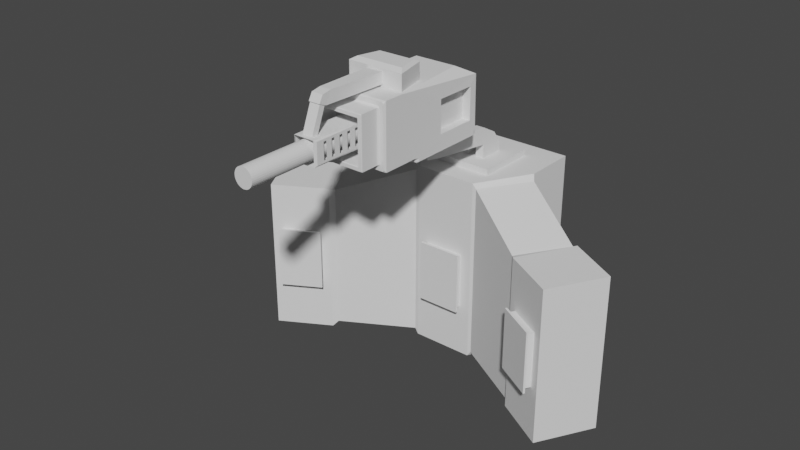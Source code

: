 # Source: miner.blend  (saved by Blender 2.92.15; exported with 4.5.12 LTS)
import bpy
from mathutils import Matrix  # noqa: F401  (used for matrix-valued properties, if any)

bpy.ops.wm.read_factory_settings(use_empty=True)
scene = bpy.context.scene
scene.name = 'Scene'

# ---- collections
col_collection = bpy.data.collections.new('Collection'); scene.collection.children.link(col_collection)

# ---- world
world_world = bpy.data.worlds.new('World'); scene.world = world_world
world_world.use_nodes = True; world_world.node_tree.nodes.clear()
_N = world_world.node_tree.nodes; _L = world_world.node_tree.links
n0 = _N.new('ShaderNodeOutputWorld'); n0.name = 'World Output'; n0.location = (300, 300)
n1 = _N.new('ShaderNodeBackground'); n1.name = 'Background'; n1.location = (10, 300)
n1.inputs[0].default_value = (0.05088, 0.05088, 0.05088, 1.0)
_L.new(n1.outputs[0], n0.inputs[0])
n0.is_active_output = True
world_world.color = (0.05088, 0.05088, 0.05088)
world_world.use_sun_shadow = False
world_world.sun_shadow_jitter_overblur = 0.0

# ---- meshes
me_cube_001 = bpy.data.meshes.new('Cube.001')
me_cube_001.from_pydata([(1.0, 1.033, 0.05171), (1.0, -0.3054, 0.05171), (-0.679, 0.693, 1.692), (0.679, 0.693, 1.692), (1.0, 1.033, 1.075), (-0.2553, -1.865, 1.765), (-0.6443, -0.8054, 1.692), (0.6443, -0.8054, 1.692), (1.0, -0.306, 1.085), (0.5513, 0.9377, -0.4931), (-0.5513, 0.9377, -0.4931), (0.5513, -0.9377, -0.4931), (-0.5513, -0.9377, -0.4931), (0.2553, -1.865, 1.765), (0.7268, -0.3054, 0.05171), (0.7268, 1.033, 0.05171), (0.7268, -0.306, 1.085), (0.7268, 1.033, 1.075), (-1.0, -1.977, 1.692), (-0.679, -0.693, 1.692), (0.679, -0.693, 1.692), (1.0, -1.977, 1.692), (-0.2553, -1.865, 2.125), (-0.7654, -1.687, 2.287), (-0.5894, -0.9831, 2.287), (-0.6443, -0.8054, 2.198), (0.6443, -0.8054, 2.198), (0.5894, -0.9831, 2.287), (0.7654, -1.687, 2.287), (0.2553, -1.865, 2.125), (-0.8327, -2.665, -0.0946), (-0.7868, -2.665, -0.1404), (-0.8002, -2.73, -0.108), (-0.8002, -2.73, 1.492), (-0.7868, -2.665, 1.525), (-0.8327, -2.665, 1.479), (0.8002, -2.73, -0.108), (0.7868, -2.665, -0.1404), (0.8327, -2.665, -0.0946), (0.8327, -2.665, 1.479), (0.7868, -2.665, 1.525), (0.8002, -2.73, 1.492), (-0.9676, -2.665, -0.2295), (-1.0, -2.6, -0.3078), (-0.9217, -2.665, -0.2754), (-0.9676, -2.665, 1.614), (-0.9217, -2.665, 1.66), (-1.0, -2.6, 1.692), (0.9676, -2.665, 1.614), (1.0, -2.6, 1.692), (0.9217, -2.665, 1.66), (0.9676, -2.665, -0.2295), (0.9217, -2.665, -0.2754), (1.0, -2.6, -0.3078), (-0.6845, -3.341, 0.02616), (-0.6661, -3.341, 0.007758), (-0.6714, -3.315, 0.02077), (-0.6714, -3.315, 1.364), (-0.6661, -3.341, 1.377), (-0.6845, -3.341, 1.358), (0.6845, -3.341, 1.358), (0.6661, -3.341, 1.377), (0.6714, -3.315, 1.364), (0.6714, -3.315, 0.02077), (0.6661, -3.341, 0.007758), (0.6845, -3.341, 0.02616), (-0.8002, -3.315, -0.108), (-0.7688, -3.341, -0.09501), (-0.7872, -3.341, -0.07662), (-0.7872, -3.341, 1.461), (-0.7688, -3.341, 1.479), (-0.8002, -3.315, 1.492), (0.8002, -3.315, 1.492), (0.7688, -3.341, 1.479), (0.7872, -3.341, 1.461), (0.7872, -3.341, -0.07662), (0.7688, -3.341, -0.09501), (0.8002, -3.315, -0.108), (-0.9091, -1.865, 1.692), (0.9091, -1.865, 1.692), (-0.9091, -1.865, 2.198), (0.9091, -1.865, 2.198), (-0.1842, -4.052, 2.085), (0.1842, -4.052, 2.085), (0.5513, 0.9377, 0.4931), (-0.5513, 0.9377, 0.4931), (0.5513, -0.9377, 0.4931), (-0.5513, -0.9377, 0.4931), (-0.9553, 1.335, -0.3525), (-1.0, 1.246, -0.3525), (-1.0, 1.246, -0.2631), (-0.9553, 1.335, -0.2631), (-1.0, -1.246, -0.3525), (-0.9553, -1.335, -0.3525), (-1.0, -1.424, -0.3078), (-0.9553, 1.335, 1.326), (-0.9888, 1.253, 1.383), (1.0, -1.424, -0.3078), (0.9553, -1.335, -0.3525), (1.0, -1.246, -0.3525), (0.9553, 1.335, -0.3525), (0.9553, 1.335, -0.2631), (1.0, 1.29, -0.2538), (1.0, 1.246, -0.3525), (0.9553, 1.335, 1.326), (0.9882, 1.274, 1.382), (0.9553, 1.335, -0.4484), (1.0, 1.246, -0.4484), (0.946, 1.287, -0.4931), (-0.946, 1.287, -0.4931), (-1.0, 1.246, -0.4484), (-0.9553, 1.335, -0.4484), (1.0, -1.246, -0.4484), (0.9553, -1.335, -0.4484), (0.946, -1.287, -0.4931), (-0.946, -1.287, -0.4931), (-0.9553, -1.335, -0.4484), (-1.0, -1.246, -0.4484), (-0.6714, -2.667, 0.02077), (-0.6714, -2.667, 1.364), (0.6714, -2.667, 1.364), (0.6714, -2.667, 0.02077), (0.1842, -3.759, 2.14), (-0.1842, -3.759, 2.14), (-0.1649, -4.146, 1.853), (0.1649, -4.146, 1.853), (0.1649, -3.972, 1.783), (-0.1649, -3.972, 1.783), (-0.1842, -4.176, 1.865), (0.1842, -4.176, 1.865), (0.1842, -3.942, 1.771), (-0.1842, -3.942, 1.771), (-0.1649, -4.472, 1.037), (0.1649, -4.472, 1.037), (0.1649, -4.298, 0.9674), (-0.1649, -4.298, 0.9674), (-0.3695, -2.899, 0.4383), (-0.3695, -2.667, 0.3227), (-0.3695, -2.899, 0.9461), (-0.3695, -2.667, 1.062), (0.3695, -2.899, 0.9461), (0.3695, -2.667, 1.062), (0.3695, -2.899, 0.4383), (0.3695, -2.667, 0.3227), (-0.3695, -4.363, 0.4383), (-0.3283, -4.594, 0.3227), (-0.3695, -4.363, 0.9461), (-0.3283, -4.594, 1.062), (0.3695, -4.363, 0.9461), (0.3283, -4.594, 1.062), (0.3695, -4.363, 0.4383), (0.3283, -4.594, 0.3227), (-0.3695, -2.75, 0.364), (-0.3695, -2.75, 1.02), (0.3695, -2.75, 1.02), (0.3695, -2.75, 0.364), (-0.3695, -4.512, 1.02), (-0.3695, -4.512, 0.364), (0.3695, -4.512, 0.364), (0.3695, -4.512, 1.02), (0.3695, -2.867, 0.364), (0.3695, -2.985, 0.364), (0.3695, -3.102, 0.364), (0.3695, -3.22, 0.364), (0.3695, -3.337, 0.364), (0.3695, -3.455, 0.364), (0.3695, -3.572, 0.364), (0.3695, -3.69, 0.364), (0.3695, -3.807, 0.364), (0.3695, -3.925, 0.364), (0.3695, -4.042, 0.364), (0.3695, -4.16, 0.364), (0.3695, -4.277, 0.364), (0.3695, -4.394, 0.364), (0.331, -4.466, 0.3227), (0.3338, -4.337, 0.3227), (0.3365, -4.209, 0.3227), (0.3392, -4.08, 0.3227), (0.342, -3.952, 0.3227), (0.3447, -3.824, 0.3227), (0.3475, -3.695, 0.3227), (0.3502, -3.567, 0.3227), (0.353, -3.438, 0.3227), (0.3557, -3.31, 0.3227), (0.3585, -3.181, 0.3227), (0.3612, -3.053, 0.3227), (0.364, -2.924, 0.3227), (0.3667, -2.796, 0.3227), (-0.3695, -4.394, 0.364), (-0.3695, -4.277, 0.364), (-0.3695, -4.16, 0.364), (-0.3695, -4.042, 0.364), (-0.3695, -3.925, 0.364), (-0.3695, -3.807, 0.364), (-0.3695, -3.69, 0.364), (-0.3695, -3.572, 0.364), (-0.3695, -3.455, 0.364), (-0.3695, -3.337, 0.364), (-0.3695, -3.22, 0.364), (-0.3695, -3.102, 0.364), (-0.3695, -2.985, 0.364), (-0.3695, -2.867, 0.364), (-0.3667, -2.796, 0.3227), (-0.364, -2.924, 0.3227), (-0.3612, -3.053, 0.3227), (-0.3585, -3.181, 0.3227), (-0.3557, -3.31, 0.3227), (-0.353, -3.438, 0.3227), (-0.3502, -3.567, 0.3227), (-0.3475, -3.695, 0.3227), (-0.3447, -3.824, 0.3227), (-0.342, -3.952, 0.3227), (-0.3392, -4.08, 0.3227), (-0.3365, -4.209, 0.3227), (-0.3338, -4.337, 0.3227), (-0.331, -4.466, 0.3227), (-0.331, -4.466, 1.062), (-0.3338, -4.337, 1.062), (-0.3365, -4.209, 1.062), (-0.3392, -4.08, 1.062), (-0.342, -3.952, 1.062), (-0.3447, -3.824, 1.062), (-0.3475, -3.695, 1.062), (-0.3502, -3.567, 1.062), (-0.353, -3.438, 1.062), (-0.3557, -3.31, 1.062), (-0.3585, -3.181, 1.062), (-0.3612, -3.053, 1.062), (-0.364, -2.924, 1.062), (-0.3667, -2.796, 1.062), (-0.3695, -2.867, 1.02), (-0.3695, -2.985, 1.02), (-0.3695, -3.102, 1.02), (-0.3695, -3.22, 1.02), (-0.3695, -3.337, 1.02), (-0.3695, -3.455, 1.02), (-0.3695, -3.572, 1.02), (-0.3695, -3.69, 1.02), (-0.3695, -3.807, 1.02), (-0.3695, -3.925, 1.02), (-0.3695, -4.042, 1.02), (-0.3695, -4.16, 1.02), (-0.3695, -4.277, 1.02), (-0.3695, -4.394, 1.02), (0.3695, -4.394, 1.02), (0.3695, -4.277, 1.02), (0.3695, -4.16, 1.02), (0.3695, -4.042, 1.02), (0.3695, -3.925, 1.02), (0.3695, -3.807, 1.02), (0.3695, -3.69, 1.02), (0.3695, -3.572, 1.02), (0.3695, -3.455, 1.02), (0.3695, -3.337, 1.02), (0.3695, -3.22, 1.02), (0.3695, -3.102, 1.02), (0.3695, -2.985, 1.02), (0.3695, -2.867, 1.02), (0.3667, -2.796, 1.062), (0.364, -2.924, 1.062), (0.3612, -3.053, 1.062), (0.3585, -3.181, 1.062), (0.3557, -3.31, 1.062), (0.353, -3.438, 1.062), (0.3502, -3.567, 1.062), (0.3475, -3.695, 1.062), (0.3447, -3.824, 1.062), (0.342, -3.952, 1.062), (0.3392, -4.08, 1.062), (0.3365, -4.209, 1.062), (0.3338, -4.337, 1.062), (0.331, -4.466, 1.062), (0.3695, -2.996, 0.4383), (0.3695, -3.094, 0.4383), (0.3695, -3.191, 0.4383), (0.3695, -3.289, 0.4383), (0.3695, -3.387, 0.4383), (0.3695, -3.484, 0.4383), (0.3695, -3.582, 0.4383), (0.3695, -3.68, 0.4383), (0.3695, -3.777, 0.4383), (0.3695, -3.875, 0.4383), (0.3695, -3.973, 0.4383), (0.3695, -4.07, 0.4383), (0.3695, -4.168, 0.4383), (0.3695, -4.266, 0.4383), (-0.3695, -4.266, 0.4383), (-0.3695, -4.168, 0.4383), (-0.3695, -4.07, 0.4383), (-0.3695, -3.973, 0.4383), (-0.3695, -3.875, 0.4383), (-0.3695, -3.777, 0.4383), (-0.3695, -3.68, 0.4383), (-0.3695, -3.582, 0.4383), (-0.3695, -3.484, 0.4383), (-0.3695, -3.387, 0.4383), (-0.3695, -3.289, 0.4383), (-0.3695, -3.191, 0.4383), (-0.3695, -3.094, 0.4383), (-0.3695, -2.996, 0.4383), (-0.3695, -2.996, 0.9461), (-0.3695, -3.094, 0.9461), (-0.3695, -3.191, 0.9461), (-0.3695, -3.289, 0.9461), (-0.3695, -3.387, 0.9461), (-0.3695, -3.484, 0.9461), (-0.3695, -3.582, 0.9461), (-0.3695, -3.68, 0.9461), (-0.3695, -3.777, 0.9461), (-0.3695, -3.875, 0.9461), (-0.3695, -3.973, 0.9461), (-0.3695, -4.07, 0.9461), (-0.3695, -4.168, 0.9461), (-0.3695, -4.266, 0.9461), (0.3695, -4.266, 0.9461), (0.3695, -4.168, 0.9461), (0.3695, -4.07, 0.9461), (0.3695, -3.973, 0.9461), (0.3695, -3.875, 0.9461), (0.3695, -3.777, 0.9461), (0.3695, -3.68, 0.9461), (0.3695, -3.582, 0.9461), (0.3695, -3.484, 0.9461), (0.3695, -3.387, 0.9461), (0.3695, -3.289, 0.9461), (0.3695, -3.191, 0.9461), (0.3695, -3.094, 0.9461), (0.3695, -2.996, 0.9461)], [], [(92, 89, 110, 117), (0, 4, 17, 15), (21, 18, 47, 49), (91, 95, 104, 101), (94, 18, 96, 90), (2, 3, 105, 96), (103, 99, 112, 107), (0, 1, 97, 102), (19, 2, 96, 18), (8, 4, 105, 21), (7, 6, 25, 26), (3, 2, 19, 20), (41, 33, 71, 72), (94, 97, 53, 43), (34, 40, 50, 46), (36, 41, 72, 77), (64, 55, 67, 76), (39, 38, 51, 48), (37, 31, 44, 52), (30, 35, 45, 42), (56, 63, 121, 118), (33, 32, 66, 71), (62, 57, 119, 120), (63, 62, 120, 121), (143, 137, 118, 121), (54, 59, 69, 68), (58, 61, 73, 70), (60, 65, 75, 74), (12, 10, 85, 87), (43, 47, 18, 94), (98, 93, 116, 113), (1, 8, 21, 97), (97, 21, 49, 53), (9, 10, 109, 108), (3, 20, 21, 105), (4, 0, 102, 105), (15, 17, 16, 14), (1, 0, 15, 14), (8, 1, 14, 16), (4, 8, 16, 17), (78, 6, 19, 18), (7, 79, 21, 20), (79, 78, 18, 21), (6, 7, 20, 19), (23, 28, 27, 24), (79, 7, 26, 81), (23, 24, 25, 80), (27, 28, 81, 26), (80, 81, 28, 23), (26, 25, 24, 27), (6, 78, 80, 25), (30, 31, 32), (33, 34, 35), (36, 37, 38), (39, 40, 41), (42, 43, 44), (45, 46, 47), (48, 49, 50), (51, 52, 53), (42, 45, 47, 43), (48, 51, 53, 49), (43, 53, 52, 44), (49, 47, 46, 50), (32, 33, 35, 30), (41, 36, 38, 39), (31, 37, 36, 32), (40, 34, 33, 41), (44, 31, 30, 42), (34, 46, 45, 35), (50, 40, 39, 48), (37, 52, 51, 38), (32, 36, 77, 66), (54, 55, 56), (57, 58, 59), (60, 61, 62), (63, 64, 65), (66, 67, 68), (69, 70, 71), (72, 73, 74), (75, 76, 77), (68, 69, 71, 66), (74, 75, 77, 72), (66, 77, 76, 67), (72, 71, 70, 73), (56, 57, 59, 54), (62, 63, 65, 60), (55, 64, 63, 56), (61, 58, 57, 62), (67, 55, 54, 68), (58, 70, 69, 59), (73, 61, 60, 74), (64, 76, 75, 65), (57, 56, 118, 119), (13, 5, 78, 79), (22, 29, 81, 80), (5, 22, 80, 78), (29, 13, 79, 81), (128, 129, 83, 82), (130, 122, 83, 129), (122, 123, 82, 83), (123, 131, 128, 82), (11, 9, 108, 114), (10, 12, 115, 109), (12, 11, 114, 115), (85, 84, 86, 87), (10, 9, 84, 85), (11, 12, 87, 86), (9, 11, 86, 84), (88, 89, 90, 91), (92, 93, 94), (97, 98, 99), (100, 101, 102, 103), (106, 107, 108), (109, 110, 111), (112, 113, 114), (115, 116, 117), (100, 88, 91, 101), (99, 103, 102, 97), (89, 92, 94, 90), (97, 94, 93, 98), (104, 95, 96, 105), (95, 91, 90, 96), (105, 102, 101, 104), (108, 109, 111, 106), (114, 108, 107, 112), (109, 115, 117, 110), (113, 116, 115, 114), (103, 107, 106, 100), (110, 89, 88, 111), (92, 117, 116, 93), (112, 99, 98, 113), (88, 100, 106, 111), (215, 174, 151, 145), (271, 216, 147, 149), (285, 314, 148, 150), (137, 139, 119, 118), (139, 141, 120, 119), (141, 143, 121, 120), (22, 5, 131, 123), (29, 22, 123, 122), (13, 29, 122, 130), (5, 13, 130, 131), (125, 124, 132, 133), (124, 125, 129, 128), (125, 126, 130, 129), (127, 124, 128, 131), (126, 127, 131, 130), (132, 135, 134, 133), (127, 126, 134, 135), (126, 125, 133, 134), (124, 127, 135, 132), (152, 153, 139, 137), (154, 155, 143, 141), (145, 147, 156, 157), (149, 151, 158, 159), (173, 158, 151, 174), (201, 152, 137, 202), (229, 139, 153, 230), (257, 154, 141, 258), (313, 286, 144, 146), (136, 138, 153, 152), (140, 142, 155, 154), (146, 144, 157, 156), (150, 148, 159, 158), (285, 150, 158, 173), (299, 136, 152, 201), (313, 146, 156, 243), (327, 140, 154, 257), (148, 314, 244, 159), (314, 315, 245, 244), (315, 316, 246, 245), (316, 317, 247, 246), (317, 318, 248, 247), (318, 319, 249, 248), (319, 320, 250, 249), (320, 321, 251, 250), (321, 322, 252, 251), (322, 323, 253, 252), (323, 324, 254, 253), (324, 325, 255, 254), (325, 326, 256, 255), (326, 327, 257, 256), (138, 300, 230, 153), (300, 301, 231, 230), (301, 302, 232, 231), (302, 303, 233, 232), (303, 304, 234, 233), (304, 305, 235, 234), (305, 306, 236, 235), (306, 307, 237, 236), (307, 308, 238, 237), (308, 309, 239, 238), (309, 310, 240, 239), (310, 311, 241, 240), (311, 312, 242, 241), (312, 313, 243, 242), (144, 286, 188, 157), (286, 287, 189, 188), (287, 288, 190, 189), (288, 289, 191, 190), (289, 290, 192, 191), (290, 291, 193, 192), (291, 292, 194, 193), (292, 293, 195, 194), (293, 294, 196, 195), (294, 295, 197, 196), (295, 296, 198, 197), (296, 297, 199, 198), (297, 298, 200, 199), (298, 299, 201, 200), (142, 272, 160, 155), (272, 273, 161, 160), (273, 274, 162, 161), (274, 275, 163, 162), (275, 276, 164, 163), (276, 277, 165, 164), (277, 278, 166, 165), (278, 279, 167, 166), (279, 280, 168, 167), (280, 281, 169, 168), (281, 282, 170, 169), (282, 283, 171, 170), (283, 284, 172, 171), (284, 285, 173, 172), (138, 136, 299, 300), (301, 298, 297, 302), (302, 297, 296, 303), (304, 295, 294, 305), (305, 294, 293, 306), (307, 292, 291, 308), (308, 291, 290, 309), (310, 289, 288, 311), (311, 288, 287, 312), (159, 244, 271, 149), (244, 245, 270, 271), (245, 246, 269, 270), (246, 247, 268, 269), (247, 248, 267, 268), (248, 249, 266, 267), (249, 250, 265, 266), (250, 251, 264, 265), (251, 252, 263, 264), (252, 253, 262, 263), (253, 254, 261, 262), (254, 255, 260, 261), (255, 256, 259, 260), (256, 257, 258, 259), (147, 216, 243, 156), (216, 217, 242, 243), (217, 218, 241, 242), (218, 219, 240, 241), (219, 220, 239, 240), (220, 221, 238, 239), (221, 222, 237, 238), (222, 223, 236, 237), (223, 224, 235, 236), (224, 225, 234, 235), (225, 226, 233, 234), (226, 227, 232, 233), (227, 228, 231, 232), (228, 229, 230, 231), (157, 188, 215, 145), (188, 189, 214, 215), (189, 190, 213, 214), (190, 191, 212, 213), (191, 192, 211, 212), (192, 193, 210, 211), (193, 194, 209, 210), (194, 195, 208, 209), (195, 196, 207, 208), (196, 197, 206, 207), (197, 198, 205, 206), (198, 199, 204, 205), (199, 200, 203, 204), (200, 201, 202, 203), (155, 160, 187, 143), (160, 161, 186, 187), (161, 162, 185, 186), (162, 163, 184, 185), (163, 164, 183, 184), (164, 165, 182, 183), (165, 166, 181, 182), (166, 167, 180, 181), (167, 168, 179, 180), (168, 169, 178, 179), (169, 170, 177, 178), (170, 171, 176, 177), (171, 172, 175, 176), (172, 173, 174, 175), (142, 140, 327, 272), (273, 326, 325, 274), (274, 325, 324, 275), (276, 323, 322, 277), (277, 322, 321, 278), (279, 320, 319, 280), (280, 319, 318, 281), (282, 317, 316, 283), (283, 316, 315, 284), (141, 139, 229, 258), (258, 229, 228, 259), (259, 228, 227, 260), (260, 227, 226, 261), (261, 226, 225, 262), (262, 225, 224, 263), (263, 224, 223, 264), (264, 223, 222, 265), (265, 222, 221, 266), (266, 221, 220, 267), (267, 220, 219, 268), (268, 219, 218, 269), (269, 218, 217, 270), (270, 217, 216, 271), (137, 143, 187, 202), (202, 187, 186, 203), (203, 186, 185, 204), (204, 185, 184, 205), (205, 184, 183, 206), (206, 183, 182, 207), (207, 182, 181, 208), (208, 181, 180, 209), (209, 180, 179, 210), (210, 179, 178, 211), (211, 178, 177, 212), (212, 177, 176, 213), (213, 176, 175, 214), (214, 175, 174, 215)])
_uv = me_cube_001.uv_layers.new(name='UVMap')
_uv.uv.foreach_set('vector', [0.375, 0.08871, 0.375, 0.2444, 0.375, 0.2444, 0.375, 0.08871, 0.4199, 0.5449, 0.5478, 0.5449, 0.5478, 0.5449, 0.4199, 0.5449, 0.625, 0.707, 0.875, 0.707, 0.875, 0.7459, 0.625, 0.7459, 0.3806, 0.2556, 0.5793, 0.2556, 0.5793, 0.4944, 0.3806, 0.4944, 0.375, 0.07753, 0.625, 0.04299, 0.5864, 0.2449, 0.3806, 0.2444, 0.8349, 0.5401, 0.6651, 0.5401, 0.6265, 0.5026, 0.8736, 0.5033, 0.375, 0.5056, 0.375, 0.6613, 0.375, 0.6613, 0.375, 0.5056, 0.4199, 0.5449, 0.4199, 0.6286, 0.375, 0.6725, 0.3817, 0.5067, 0.8349, 0.6268, 0.8349, 0.5401, 0.8738, 0.5043, 0.875, 0.6669, 0.5687, 0.6524, 0.5478, 0.5449, 0.5862, 0.5034, 0.625, 0.707, 0.6695, 0.6338, 0.8305, 0.6338, 0.8305, 0.6338, 0.6695, 0.6338, 0.6651, 0.5401, 0.8349, 0.5401, 0.8349, 0.6268, 0.6651, 0.6268, 0.6, 0.775, 0.6, 0.975, 0.6, 0.975, 0.6, 0.775, 0.125, 0.6725, 0.375, 0.6725, 0.375, 0.7459, 0.125, 0.7459, 0.6041, 0.9734, 0.6041, 0.7766, 0.6209, 0.7598, 0.6209, 0.9902, 0.4, 0.775, 0.6, 0.775, 0.6, 0.775, 0.4, 0.775, 0.4144, 0.7917, 0.4144, 0.9583, 0.4016, 0.9711, 0.4016, 0.7789, 0.5984, 0.7709, 0.4016, 0.7709, 0.3848, 0.7541, 0.6152, 0.7541, 0.3959, 0.7766, 0.3959, 0.9734, 0.3791, 0.9902, 0.3791, 0.7598, 0.4016, 0.9791, 0.5984, 0.9791, 0.6152, 0.9959, 0.3848, 0.9959, 0.4161, 0.9589, 0.4161, 0.7911, 0.4161, 0.7911, 0.4161, 0.9589, 0.6, 0.975, 0.4, 0.975, 0.4, 0.975, 0.6, 0.975, 0.5839, 0.7911, 0.5839, 0.9589, 0.5839, 0.9589, 0.5839, 0.7911, 0.4161, 0.7911, 0.5839, 0.7911, 0.5839, 0.7911, 0.4161, 0.7911, 0.4538, 0.8288, 0.4538, 0.9212, 0.4161, 0.9589, 0.4161, 0.7911, 0.4167, 0.9606, 0.5833, 0.9606, 0.5961, 0.9734, 0.4039, 0.9734, 0.5856, 0.9583, 0.5856, 0.7917, 0.5984, 0.7789, 0.5984, 0.9711, 0.5833, 0.7894, 0.4167, 0.7894, 0.4039, 0.7766, 0.5961, 0.7766, 0.1811, 0.6108, 0.1811, 0.5561, 0.1811, 0.5561, 0.1811, 0.6108, 0.375, 0.004052, 0.625, 0.004052, 0.625, 0.04299, 0.375, 0.07753, 0.3694, 0.6669, 0.1306, 0.6669, 0.1306, 0.6669, 0.3694, 0.6669, 0.4199, 0.6286, 0.5687, 0.6524, 0.625, 0.707, 0.3746, 0.6701, 0.375, 0.6725, 0.625, 0.707, 0.625, 0.7459, 0.375, 0.7459, 0.3189, 0.5561, 0.1811, 0.5561, 0.1317, 0.5067, 0.3683, 0.5067, 0.6651, 0.5401, 0.6651, 0.6268, 0.625, 0.707, 0.5879, 0.5038, 0.5478, 0.5449, 0.4199, 0.5449, 0.3817, 0.5067, 0.5862, 0.509, 0.4199, 0.5449, 0.5478, 0.5449, 0.5687, 0.6524, 0.4199, 0.6286, 0.4199, 0.6286, 0.4199, 0.5449, 0.4199, 0.5449, 0.4199, 0.6286, 0.5687, 0.6524, 0.4199, 0.6286, 0.4199, 0.6286, 0.5687, 0.6524, 0.5478, 0.5449, 0.5687, 0.6524, 0.5687, 0.6524, 0.5478, 0.5449, 0.8636, 0.7, 0.8305, 0.6338, 0.8349, 0.6268, 0.875, 0.707, 0.6695, 0.6338, 0.6364, 0.7, 0.625, 0.707, 0.6651, 0.6268, 0.6364, 0.7, 0.8636, 0.7, 0.875, 0.707, 0.625, 0.707, 0.8305, 0.6338, 0.6695, 0.6338, 0.6651, 0.6268, 0.8349, 0.6268, 0.8457, 0.6889, 0.6543, 0.6889, 0.6763, 0.6449, 0.8237, 0.6449, 0.6364, 0.7, 0.6695, 0.6338, 0.6695, 0.6338, 0.6364, 0.7, 0.8457, 0.6889, 0.8237, 0.6449, 0.8305, 0.6338, 0.8636, 0.7, 0.6763, 0.6449, 0.6543, 0.6889, 0.6364, 0.7, 0.6695, 0.6338, 0.8636, 0.7, 0.6364, 0.7, 0.6543, 0.6889, 0.8457, 0.6889, 0.6695, 0.6338, 0.8305, 0.6338, 0.8237, 0.6449, 0.6763, 0.6449, 0.8305, 0.6338, 0.8636, 0.7, 0.8636, 0.7, 0.8305, 0.6338, 0.4016, 0.9791, 0.3959, 0.9734, 0.4, 0.975, 0.6, 0.975, 0.6041, 0.9734, 0.5984, 0.9791, 0.4, 0.775, 0.3959, 0.7766, 0.4016, 0.7709, 0.5984, 0.7709, 0.6041, 0.7766, 0.6, 0.775, 0.3848, 0.9959, 0.375, 1.0, 0.375, 0.9902, 0.6152, 0.9959, 0.6181, 0.9931, 0.625, 1.0, 0.6152, 0.7541, 0.625, 0.75, 0.6181, 0.7569, 0.3848, 0.7541, 0.375, 0.7598, 0.375, 0.75, 0.3848, 0.9959, 0.6152, 0.9959, 0.625, 1.0, 0.375, 1.0, 0.6152, 0.7541, 0.3848, 0.7541, 0.375, 0.7459, 0.625, 0.7459, 0.375, 1.0, 0.375, 0.75, 0.3791, 0.7598, 0.3791, 0.9902, 0.625, 0.75, 0.625, 1.0, 0.6209, 0.9902, 0.6209, 0.7598, 0.4, 0.975, 0.6, 0.975, 0.5984, 0.9791, 0.4016, 0.9791, 0.6, 0.775, 0.4, 0.775, 0.4016, 0.7709, 0.5984, 0.7709, 0.3959, 0.9734, 0.3959, 0.7766, 0.4, 0.775, 0.4, 0.975, 0.6041, 0.7766, 0.6041, 0.9734, 0.6, 0.975, 0.6, 0.775, 0.3791, 0.9902, 0.3959, 0.9734, 0.4016, 0.9791, 0.3848, 0.9959, 0.6041, 0.9734, 0.6209, 0.9902, 0.6152, 0.9959, 0.5984, 0.9791, 0.6209, 0.7598, 0.6041, 0.7766, 0.5984, 0.7709, 0.6152, 0.7541, 0.3959, 0.7766, 0.3791, 0.7598, 0.3848, 0.7541, 0.4016, 0.7709, 0.4, 0.975, 0.4, 0.775, 0.4, 0.775, 0.4, 0.975, 0.4167, 0.9606, 0.4144, 0.9583, 0.4161, 0.9589, 0.5839, 0.9589, 0.5856, 0.9583, 0.5833, 0.9606, 0.5833, 0.7894, 0.5856, 0.7917, 0.5839, 0.7911, 0.4161, 0.7911, 0.4144, 0.7917, 0.4167, 0.7894, 0.4, 0.975, 0.4016, 0.9711, 0.4039, 0.9734, 0.5961, 0.9734, 0.5984, 0.9711, 0.6, 0.975, 0.6, 0.775, 0.5984, 0.7789, 0.5961, 0.7766, 0.4039, 0.7766, 0.4016, 0.7789, 0.4, 0.775, 0.4039, 0.9734, 0.5961, 0.9734, 0.6, 0.975, 0.4, 0.975, 0.5961, 0.7766, 0.4039, 0.7766, 0.4, 0.775, 0.6, 0.775, 0.4, 0.975, 0.4, 0.775, 0.4016, 0.7789, 0.4016, 0.9711, 0.6, 0.775, 0.6, 0.975, 0.5984, 0.9711, 0.5984, 0.7789, 0.4161, 0.9589, 0.5839, 0.9589, 0.5833, 0.9606, 0.4167, 0.9606, 0.5839, 0.7911, 0.4161, 0.7911, 0.4167, 0.7894, 0.5833, 0.7894, 0.4144, 0.9583, 0.4144, 0.7917, 0.4161, 0.7911, 0.4161, 0.9589, 0.5856, 0.7917, 0.5856, 0.9583, 0.5839, 0.9589, 0.5839, 0.7911, 0.4016, 0.9711, 0.4144, 0.9583, 0.4167, 0.9606, 0.4039, 0.9734, 0.5856, 0.9583, 0.5984, 0.9711, 0.5961, 0.9734, 0.5833, 0.9606, 0.5984, 0.7789, 0.5856, 0.7917, 0.5833, 0.7894, 0.5961, 0.7766, 0.4144, 0.7917, 0.4016, 0.7789, 0.4039, 0.7766, 0.4167, 0.7894, 0.5839, 0.9589, 0.4161, 0.9589, 0.4161, 0.9589, 0.5839, 0.9589, 0.6456, 0.7, 0.8544, 0.7, 0.8636, 0.7, 0.6364, 0.7, 0.8544, 0.7, 0.6456, 0.7, 0.6364, 0.7, 0.8636, 0.7, 0.8544, 0.7, 0.8544, 0.7, 0.8636, 0.7, 0.8636, 0.7, 0.6456, 0.7, 0.6456, 0.7, 0.6364, 0.7, 0.6364, 0.7, 0.8544, 0.7, 0.6456, 0.7, 0.6456, 0.7, 0.8544, 0.7, 0.6456, 0.7, 0.6456, 0.7, 0.6456, 0.7, 0.6456, 0.7, 0.6456, 0.7, 0.8544, 0.7, 0.8544, 0.7, 0.6456, 0.7, 0.8544, 0.7, 0.8544, 0.7, 0.8544, 0.7, 0.8544, 0.7, 0.3189, 0.6108, 0.3189, 0.5561, 0.3683, 0.5067, 0.3683, 0.6601, 0.1811, 0.5561, 0.1811, 0.6108, 0.1317, 0.6601, 0.1317, 0.5067, 0.1811, 0.6108, 0.3189, 0.6108, 0.3683, 0.6601, 0.1317, 0.6601, 0.1811, 0.5561, 0.3189, 0.5561, 0.3189, 0.6108, 0.1811, 0.6108, 0.1811, 0.5561, 0.3189, 0.5561, 0.3189, 0.5561, 0.1811, 0.5561, 0.3189, 0.6108, 0.1811, 0.6108, 0.1811, 0.6108, 0.3189, 0.6108, 0.3189, 0.5561, 0.3189, 0.6108, 0.3189, 0.6108, 0.3189, 0.5561, 0.375, 0.2556, 0.375, 0.2444, 0.3806, 0.2444, 0.3806, 0.2556, 0.375, 0.08871, 0.375, 0.08312, 0.375, 0.08312, 0.375, 0.6725, 0.3694, 0.6669, 0.375, 0.6613, 0.375, 0.4944, 0.3806, 0.4944, 0.3817, 0.5067, 0.375, 0.5056, 0.375, 0.4944, 0.375, 0.5, 0.375, 0.4933, 0.375, 0.247, 0.375, 0.25, 0.375, 0.25, 0.375, 0.6613, 0.3694, 0.6669, 0.3683, 0.6601, 0.1317, 0.6669, 0.125, 0.6669, 0.125, 0.6669, 0.375, 0.4944, 0.375, 0.2556, 0.3806, 0.2556, 0.3806, 0.4944, 0.375, 0.6613, 0.375, 0.5056, 0.3817, 0.5067, 0.375, 0.6725, 0.375, 0.2444, 0.375, 0.08871, 0.375, 0.07753, 0.3806, 0.2444, 0.375, 0.6725, 0.125, 0.6725, 0.1306, 0.6669, 0.3694, 0.6669, 0.5793, 0.4944, 0.5793, 0.2556, 0.5849, 0.2514, 0.5849, 0.4985, 0.5793, 0.2556, 0.3806, 0.2556, 0.3806, 0.2444, 0.5864, 0.2449, 0.5862, 0.509, 0.3817, 0.5067, 0.3806, 0.4944, 0.5793, 0.4944, 0.375, 0.4933, 0.375, 0.2567, 0.375, 0.2556, 0.375, 0.4944, 0.3683, 0.6601, 0.3683, 0.5067, 0.375, 0.5056, 0.375, 0.6613, 0.375, 0.247, 0.375, 0.08611, 0.375, 0.08871, 0.375, 0.2444, 0.3694, 0.6669, 0.1306, 0.6669, 0.1317, 0.6601, 0.3683, 0.6601, 0.375, 0.5056, 0.375, 0.5056, 0.375, 0.4944, 0.375, 0.4944, 0.375, 0.2444, 0.375, 0.2444, 0.375, 0.2556, 0.375, 0.2556, 0.375, 0.08871, 0.375, 0.08871, 0.375, 0.08312, 0.375, 0.08312, 0.375, 0.6613, 0.375, 0.6613, 0.3694, 0.6669, 0.3694, 0.6669, 0.375, 0.2556, 0.375, 0.4944, 0.375, 0.4944, 0.375, 0.2556, 0.4538, 0.9164, 0.4538, 0.8336, 0.4538, 0.834, 0.4538, 0.916, 0.5462, 0.8336, 0.5462, 0.9164, 0.5462, 0.916, 0.5462, 0.834, 0.4683, 0.8288, 0.5317, 0.8288, 0.5317, 0.8288, 0.4683, 0.8288, 0.4538, 0.9212, 0.5462, 0.9212, 0.5839, 0.9589, 0.4161, 0.9589, 0.5462, 0.9212, 0.5462, 0.8288, 0.5839, 0.7911, 0.5839, 0.9589, 0.5462, 0.8288, 0.4538, 0.8288, 0.4161, 0.7911, 0.5839, 0.7911, 0.8544, 0.7, 0.8544, 0.7, 0.8544, 0.7, 0.8544, 0.7, 0.6456, 0.7, 0.8544, 0.7, 0.8544, 0.7, 0.6456, 0.7, 0.6456, 0.7, 0.6456, 0.7, 0.6456, 0.7, 0.6456, 0.7, 0.8544, 0.7, 0.6456, 0.7, 0.6456, 0.7, 0.8544, 0.7, 0.6565, 0.7, 0.8435, 0.7, 0.8435, 0.7, 0.6565, 0.7, 0.8435, 0.7, 0.6565, 0.7, 0.6456, 0.7, 0.8544, 0.7, 0.6565, 0.7, 0.6565, 0.7, 0.6456, 0.7, 0.6456, 0.7, 0.8435, 0.7, 0.8435, 0.7, 0.8544, 0.7, 0.8544, 0.7, 0.6565, 0.7, 0.8435, 0.7, 0.8544, 0.7, 0.6456, 0.7, 0.8435, 0.7, 0.8435, 0.7, 0.6565, 0.7, 0.6565, 0.7, 0.8435, 0.7, 0.6565, 0.7, 0.6565, 0.7, 0.8435, 0.7, 0.6565, 0.7, 0.6565, 0.7, 0.6565, 0.7, 0.6565, 0.7, 0.8435, 0.7, 0.8435, 0.7, 0.8435, 0.7, 0.8435, 0.7, 0.459, 0.9212, 0.541, 0.9212, 0.5462, 0.9212, 0.4538, 0.9212, 0.541, 0.8288, 0.459, 0.8288, 0.4538, 0.8288, 0.5462, 0.8288, 0.4538, 0.916, 0.5462, 0.916, 0.541, 0.9212, 0.459, 0.9212, 0.5462, 0.834, 0.4538, 0.834, 0.459, 0.8288, 0.541, 0.8288, 0.459, 0.8288, 0.459, 0.8288, 0.4538, 0.834, 0.4538, 0.8336, 0.459, 0.9212, 0.459, 0.9212, 0.4538, 0.9212, 0.4538, 0.9208, 0.5462, 0.9208, 0.5462, 0.9212, 0.541, 0.9212, 0.541, 0.9212, 0.541, 0.8288, 0.541, 0.8288, 0.5462, 0.8288, 0.5462, 0.8292, 0.5317, 0.9212, 0.4683, 0.9212, 0.4683, 0.9212, 0.5317, 0.9212, 0.4683, 0.9212, 0.5317, 0.9212, 0.541, 0.9212, 0.459, 0.9212, 0.5317, 0.8288, 0.4683, 0.8288, 0.459, 0.8288, 0.541, 0.8288, 0.5317, 0.9212, 0.4683, 0.9212, 0.459, 0.9212, 0.541, 0.9212, 0.4683, 0.8288, 0.5317, 0.8288, 0.541, 0.8288, 0.459, 0.8288, 0.4683, 0.8288, 0.4683, 0.8288, 0.459, 0.8288, 0.459, 0.8288, 0.4683, 0.9212, 0.4683, 0.9212, 0.459, 0.9212, 0.459, 0.9212, 0.5317, 0.9212, 0.5317, 0.9212, 0.541, 0.9212, 0.541, 0.9212, 0.5317, 0.8288, 0.5317, 0.8288, 0.541, 0.8288, 0.541, 0.8288, 0.5317, 0.8288, 0.5317, 0.8288, 0.541, 0.8288, 0.541, 0.8288, 0.5317, 0.8288, 0.5317, 0.8288, 0.541, 0.8288, 0.541, 0.8288, 0.5317, 0.8288, 0.5317, 0.8288, 0.541, 0.8288, 0.541, 0.8288, 0.5317, 0.8288, 0.5317, 0.8288, 0.541, 0.8288, 0.541, 0.8288, 0.5317, 0.8288, 0.5317, 0.8288, 0.541, 0.8288, 0.541, 0.8288, 0.5317, 0.8288, 0.5317, 0.8288, 0.541, 0.8288, 0.541, 0.8288, 0.5317, 0.8288, 0.5317, 0.8288, 0.541, 0.8288, 0.541, 0.8288, 0.5317, 0.8288, 0.5317, 0.8288, 0.541, 0.8288, 0.541, 0.8288, 0.5317, 0.8288, 0.5317, 0.8288, 0.541, 0.8288, 0.541, 0.8288, 0.5317, 0.8288, 0.5317, 0.8288, 0.541, 0.8288, 0.541, 0.8288, 0.5317, 0.8288, 0.5317, 0.8288, 0.541, 0.8288, 0.541, 0.8288, 0.5317, 0.8288, 0.5317, 0.8288, 0.541, 0.8288, 0.541, 0.8288, 0.5317, 0.8288, 0.5317, 0.8288, 0.541, 0.8288, 0.541, 0.8288, 0.5317, 0.8288, 0.5317, 0.8288, 0.541, 0.8288, 0.541, 0.8288, 0.5317, 0.9212, 0.5317, 0.9212, 0.541, 0.9212, 0.541, 0.9212, 0.5317, 0.9212, 0.5317, 0.9212, 0.541, 0.9212, 0.541, 0.9212, 0.5317, 0.9212, 0.5317, 0.9212, 0.541, 0.9212, 0.541, 0.9212, 0.5317, 0.9212, 0.5317, 0.9212, 0.541, 0.9212, 0.541, 0.9212, 0.5317, 0.9212, 0.5317, 0.9212, 0.541, 0.9212, 0.541, 0.9212, 0.5317, 0.9212, 0.5317, 0.9212, 0.541, 0.9212, 0.541, 0.9212, 0.5317, 0.9212, 0.5317, 0.9212, 0.541, 0.9212, 0.541, 0.9212, 0.5317, 0.9212, 0.5317, 0.9212, 0.541, 0.9212, 0.541, 0.9212, 0.5317, 0.9212, 0.5317, 0.9212, 0.541, 0.9212, 0.541, 0.9212, 0.5317, 0.9212, 0.5317, 0.9212, 0.541, 0.9212, 0.541, 0.9212, 0.5317, 0.9212, 0.5317, 0.9212, 0.541, 0.9212, 0.541, 0.9212, 0.5317, 0.9212, 0.5317, 0.9212, 0.541, 0.9212, 0.541, 0.9212, 0.5317, 0.9212, 0.5317, 0.9212, 0.541, 0.9212, 0.541, 0.9212, 0.5317, 0.9212, 0.5317, 0.9212, 0.541, 0.9212, 0.541, 0.9212, 0.4683, 0.9212, 0.4683, 0.9212, 0.459, 0.9212, 0.459, 0.9212, 0.4683, 0.9212, 0.4683, 0.9212, 0.459, 0.9212, 0.459, 0.9212, 0.4683, 0.9212, 0.4683, 0.9212, 0.459, 0.9212, 0.459, 0.9212, 0.4683, 0.9212, 0.4683, 0.9212, 0.459, 0.9212, 0.459, 0.9212, 0.4683, 0.9212, 0.4683, 0.9212, 0.459, 0.9212, 0.459, 0.9212, 0.4683, 0.9212, 0.4683, 0.9212, 0.459, 0.9212, 0.459, 0.9212, 0.4683, 0.9212, 0.4683, 0.9212, 0.459, 0.9212, 0.459, 0.9212, 0.4683, 0.9212, 0.4683, 0.9212, 0.459, 0.9212, 0.459, 0.9212, 0.4683, 0.9212, 0.4683, 0.9212, 0.459, 0.9212, 0.459, 0.9212, 0.4683, 0.9212, 0.4683, 0.9212, 0.459, 0.9212, 0.459, 0.9212, 0.4683, 0.9212, 0.4683, 0.9212, 0.459, 0.9212, 0.459, 0.9212, 0.4683, 0.9212, 0.4683, 0.9212, 0.459, 0.9212, 0.459, 0.9212, 0.4683, 0.9212, 0.4683, 0.9212, 0.459, 0.9212, 0.459, 0.9212, 0.4683, 0.9212, 0.4683, 0.9212, 0.459, 0.9212, 0.459, 0.9212, 0.4683, 0.8288, 0.4683, 0.8288, 0.459, 0.8288, 0.459, 0.8288, 0.4683, 0.8288, 0.4683, 0.8288, 0.459, 0.8288, 0.459, 0.8288, 0.4683, 0.8288, 0.4683, 0.8288, 0.459, 0.8288, 0.459, 0.8288, 0.4683, 0.8288, 0.4683, 0.8288, 0.459, 0.8288, 0.459, 0.8288, 0.4683, 0.8288, 0.4683, 0.8288, 0.459, 0.8288, 0.459, 0.8288, 0.4683, 0.8288, 0.4683, 0.8288, 0.459, 0.8288, 0.459, 0.8288, 0.4683, 0.8288, 0.4683, 0.8288, 0.459, 0.8288, 0.459, 0.8288, 0.4683, 0.8288, 0.4683, 0.8288, 0.459, 0.8288, 0.459, 0.8288, 0.4683, 0.8288, 0.4683, 0.8288, 0.459, 0.8288, 0.459, 0.8288, 0.4683, 0.8288, 0.4683, 0.8288, 0.459, 0.8288, 0.459, 0.8288, 0.4683, 0.8288, 0.4683, 0.8288, 0.459, 0.8288, 0.459, 0.8288, 0.4683, 0.8288, 0.4683, 0.8288, 0.459, 0.8288, 0.459, 0.8288, 0.4683, 0.8288, 0.4683, 0.8288, 0.459, 0.8288, 0.459, 0.8288, 0.4683, 0.8288, 0.4683, 0.8288, 0.459, 0.8288, 0.459, 0.8288, 0.5317, 0.9212, 0.4683, 0.9212, 0.4683, 0.9212, 0.5317, 0.9212, 0.5317, 0.9212, 0.4683, 0.9212, 0.4683, 0.9212, 0.5317, 0.9212, 0.5317, 0.9212, 0.4683, 0.9212, 0.4683, 0.9212, 0.5317, 0.9212, 0.5317, 0.9212, 0.4683, 0.9212, 0.4683, 0.9212, 0.5317, 0.9212, 0.5317, 0.9212, 0.4683, 0.9212, 0.4683, 0.9212, 0.5317, 0.9212, 0.5317, 0.9212, 0.4683, 0.9212, 0.4683, 0.9212, 0.5317, 0.9212, 0.5317, 0.9212, 0.4683, 0.9212, 0.4683, 0.9212, 0.5317, 0.9212, 0.5317, 0.9212, 0.4683, 0.9212, 0.4683, 0.9212, 0.5317, 0.9212, 0.5317, 0.9212, 0.4683, 0.9212, 0.4683, 0.9212, 0.5317, 0.9212, 0.541, 0.8288, 0.541, 0.8288, 0.5462, 0.8336, 0.5462, 0.834, 0.541, 0.8288, 0.541, 0.8288, 0.5462, 0.8333, 0.5462, 0.8336, 0.541, 0.8288, 0.541, 0.8288, 0.5462, 0.8329, 0.5462, 0.8333, 0.541, 0.8288, 0.541, 0.8288, 0.5462, 0.8326, 0.5462, 0.8329, 0.541, 0.8288, 0.541, 0.8288, 0.5462, 0.8323, 0.5462, 0.8326, 0.541, 0.8288, 0.541, 0.8288, 0.5462, 0.8319, 0.5462, 0.8323, 0.541, 0.8288, 0.541, 0.8288, 0.5462, 0.8316, 0.5462, 0.8319, 0.541, 0.8288, 0.541, 0.8288, 0.5462, 0.8312, 0.5462, 0.8316, 0.541, 0.8288, 0.541, 0.8288, 0.5462, 0.8309, 0.5462, 0.8312, 0.541, 0.8288, 0.541, 0.8288, 0.5462, 0.8305, 0.5462, 0.8309, 0.541, 0.8288, 0.541, 0.8288, 0.5462, 0.8302, 0.5462, 0.8305, 0.541, 0.8288, 0.541, 0.8288, 0.5462, 0.8298, 0.5462, 0.8302, 0.541, 0.8288, 0.541, 0.8288, 0.5462, 0.8295, 0.5462, 0.8298, 0.541, 0.8288, 0.541, 0.8288, 0.5462, 0.8292, 0.5462, 0.8295, 0.5462, 0.916, 0.5462, 0.9164, 0.541, 0.9212, 0.541, 0.9212, 0.5462, 0.9164, 0.5462, 0.9167, 0.541, 0.9212, 0.541, 0.9212, 0.5462, 0.9167, 0.5462, 0.9171, 0.541, 0.9212, 0.541, 0.9212, 0.5462, 0.9171, 0.5462, 0.9174, 0.541, 0.9212, 0.541, 0.9212, 0.5462, 0.9174, 0.5462, 0.9177, 0.541, 0.9212, 0.541, 0.9212, 0.5462, 0.9177, 0.5462, 0.9181, 0.541, 0.9212, 0.541, 0.9212, 0.5462, 0.9181, 0.5462, 0.9184, 0.541, 0.9212, 0.541, 0.9212, 0.5462, 0.9184, 0.5462, 0.9188, 0.541, 0.9212, 0.541, 0.9212, 0.5462, 0.9188, 0.5462, 0.9191, 0.541, 0.9212, 0.541, 0.9212, 0.5462, 0.9191, 0.5462, 0.9195, 0.541, 0.9212, 0.541, 0.9212, 0.5462, 0.9195, 0.5462, 0.9198, 0.541, 0.9212, 0.541, 0.9212, 0.5462, 0.9198, 0.5462, 0.9202, 0.541, 0.9212, 0.541, 0.9212, 0.5462, 0.9202, 0.5462, 0.9205, 0.541, 0.9212, 0.541, 0.9212, 0.5462, 0.9205, 0.5462, 0.9208, 0.541, 0.9212, 0.541, 0.9212, 0.459, 0.9212, 0.459, 0.9212, 0.4538, 0.9164, 0.4538, 0.916, 0.459, 0.9212, 0.459, 0.9212, 0.4538, 0.9167, 0.4538, 0.9164, 0.459, 0.9212, 0.459, 0.9212, 0.4538, 0.9171, 0.4538, 0.9167, 0.459, 0.9212, 0.459, 0.9212, 0.4538, 0.9174, 0.4538, 0.9171, 0.459, 0.9212, 0.459, 0.9212, 0.4538, 0.9177, 0.4538, 0.9174, 0.459, 0.9212, 0.459, 0.9212, 0.4538, 0.9181, 0.4538, 0.9177, 0.459, 0.9212, 0.459, 0.9212, 0.4538, 0.9184, 0.4538, 0.9181, 0.459, 0.9212, 0.459, 0.9212, 0.4538, 0.9188, 0.4538, 0.9184, 0.459, 0.9212, 0.459, 0.9212, 0.4538, 0.9191, 0.4538, 0.9188, 0.459, 0.9212, 0.459, 0.9212, 0.4538, 0.9195, 0.4538, 0.9191, 0.459, 0.9212, 0.459, 0.9212, 0.4538, 0.9198, 0.4538, 0.9195, 0.459, 0.9212, 0.459, 0.9212, 0.4538, 0.9202, 0.4538, 0.9198, 0.459, 0.9212, 0.459, 0.9212, 0.4538, 0.9205, 0.4538, 0.9202, 0.459, 0.9212, 0.459, 0.9212, 0.4538, 0.9208, 0.4538, 0.9205, 0.459, 0.8288, 0.459, 0.8288, 0.4538, 0.8292, 0.4538, 0.8288, 0.459, 0.8288, 0.459, 0.8288, 0.4538, 0.8295, 0.4538, 0.8292, 0.459, 0.8288, 0.459, 0.8288, 0.4538, 0.8298, 0.4538, 0.8295, 0.459, 0.8288, 0.459, 0.8288, 0.4538, 0.8302, 0.4538, 0.8298, 0.459, 0.8288, 0.459, 0.8288, 0.4538, 0.8305, 0.4538, 0.8302, 0.459, 0.8288, 0.459, 0.8288, 0.4538, 0.8309, 0.4538, 0.8305, 0.459, 0.8288, 0.459, 0.8288, 0.4538, 0.8312, 0.4538, 0.8309, 0.459, 0.8288, 0.459, 0.8288, 0.4538, 0.8316, 0.4538, 0.8312, 0.459, 0.8288, 0.459, 0.8288, 0.4538, 0.8319, 0.4538, 0.8316, 0.459, 0.8288, 0.459, 0.8288, 0.4538, 0.8323, 0.4538, 0.8319, 0.459, 0.8288, 0.459, 0.8288, 0.4538, 0.8326, 0.4538, 0.8323, 0.459, 0.8288, 0.459, 0.8288, 0.4538, 0.8329, 0.4538, 0.8326, 0.459, 0.8288, 0.459, 0.8288, 0.4538, 0.8333, 0.4538, 0.8329, 0.459, 0.8288, 0.459, 0.8288, 0.4538, 0.8336, 0.4538, 0.8333, 0.4683, 0.8288, 0.5317, 0.8288, 0.5317, 0.8288, 0.4683, 0.8288, 0.4683, 0.8288, 0.5317, 0.8288, 0.5317, 0.8288, 0.4683, 0.8288, 0.4683, 0.8288, 0.5317, 0.8288, 0.5317, 0.8288, 0.4683, 0.8288, 0.4683, 0.8288, 0.5317, 0.8288, 0.5317, 0.8288, 0.4683, 0.8288, 0.4683, 0.8288, 0.5317, 0.8288, 0.5317, 0.8288, 0.4683, 0.8288, 0.4683, 0.8288, 0.5317, 0.8288, 0.5317, 0.8288, 0.4683, 0.8288, 0.4683, 0.8288, 0.5317, 0.8288, 0.5317, 0.8288, 0.4683, 0.8288, 0.4683, 0.8288, 0.5317, 0.8288, 0.5317, 0.8288, 0.4683, 0.8288, 0.4683, 0.8288, 0.5317, 0.8288, 0.5317, 0.8288, 0.4683, 0.8288, 0.5462, 0.8288, 0.5462, 0.9212, 0.5462, 0.9208, 0.5462, 0.8292, 0.5462, 0.8292, 0.5462, 0.9208, 0.5462, 0.9205, 0.5462, 0.8295, 0.5462, 0.8295, 0.5462, 0.9205, 0.5462, 0.9202, 0.5462, 0.8298, 0.5462, 0.8298, 0.5462, 0.9202, 0.5462, 0.9198, 0.5462, 0.8302, 0.5462, 0.8302, 0.5462, 0.9198, 0.5462, 0.9195, 0.5462, 0.8305, 0.5462, 0.8305, 0.5462, 0.9195, 0.5462, 0.9191, 0.5462, 0.8309, 0.5462, 0.8309, 0.5462, 0.9191, 0.5462, 0.9188, 0.5462, 0.8312, 0.5462, 0.8312, 0.5462, 0.9188, 0.5462, 0.9184, 0.5462, 0.8316, 0.5462, 0.8316, 0.5462, 0.9184, 0.5462, 0.9181, 0.5462, 0.8319, 0.5462, 0.8319, 0.5462, 0.9181, 0.5462, 0.9177, 0.5462, 0.8323, 0.5462, 0.8323, 0.5462, 0.9177, 0.5462, 0.9174, 0.5462, 0.8326, 0.5462, 0.8326, 0.5462, 0.9174, 0.5462, 0.9171, 0.5462, 0.8329, 0.5462, 0.8329, 0.5462, 0.9171, 0.5462, 0.9167, 0.5462, 0.8333, 0.5462, 0.8333, 0.5462, 0.9167, 0.5462, 0.9164, 0.5462, 0.8336, 0.4538, 0.9212, 0.4538, 0.8288, 0.4538, 0.8292, 0.4538, 0.9208, 0.4538, 0.9208, 0.4538, 0.8292, 0.4538, 0.8295, 0.4538, 0.9205, 0.4538, 0.9205, 0.4538, 0.8295, 0.4538, 0.8298, 0.4538, 0.9202, 0.4538, 0.9202, 0.4538, 0.8298, 0.4538, 0.8302, 0.4538, 0.9198, 0.4538, 0.9198, 0.4538, 0.8302, 0.4538, 0.8305, 0.4538, 0.9195, 0.4538, 0.9195, 0.4538, 0.8305, 0.4538, 0.8309, 0.4538, 0.9191, 0.4538, 0.9191, 0.4538, 0.8309, 0.4538, 0.8312, 0.4538, 0.9188, 0.4538, 0.9188, 0.4538, 0.8312, 0.4538, 0.8316, 0.4538, 0.9184, 0.4538, 0.9184, 0.4538, 0.8316, 0.4538, 0.8319, 0.4538, 0.9181, 0.4538, 0.9181, 0.4538, 0.8319, 0.4538, 0.8323, 0.4538, 0.9177, 0.4538, 0.9177, 0.4538, 0.8323, 0.4538, 0.8326, 0.4538, 0.9174, 0.4538, 0.9174, 0.4538, 0.8326, 0.4538, 0.8329, 0.4538, 0.9171, 0.4538, 0.9171, 0.4538, 0.8329, 0.4538, 0.8333, 0.4538, 0.9167, 0.4538, 0.9167, 0.4538, 0.8333, 0.4538, 0.8336, 0.4538, 0.9164])
me_cube_001.use_remesh_fix_poles = True
me_cube_001.use_remesh_preserve_attributes = False
me_cube_001.use_mirror_vertex_groups = False
me_cube_001.update()
me_cylinder = bpy.data.meshes.new('Cylinder')
me_cylinder.from_pydata([(0.0, 2.0, 0.3), (0.0, -2.0, 0.3), (0.05853, 2.0, 0.2942), (0.05853, -2.0, 0.2942), (0.1148, 2.0, 0.2772), (0.1148, -2.0, 0.2772), (0.1667, 2.0, 0.2494), (0.1667, -2.0, 0.2494), (0.2121, 2.0, 0.2121), (0.2121, -2.0, 0.2121), (0.2494, 2.0, 0.1667), (0.2494, -2.0, 0.1667), (0.2772, 2.0, 0.1148), (0.2772, -2.0, 0.1148), (0.2942, 2.0, 0.05853), (0.2942, -2.0, 0.05853), (0.3, 2.0, 3.576e-07), (0.3, -2.0, -2.98e-07), (0.2942, 2.0, -0.05853), (0.2942, -2.0, -0.05853), (0.2772, 2.0, -0.1148), (0.2772, -2.0, -0.1148), (0.2494, 2.0, -0.1667), (0.2494, -2.0, -0.1667), (0.2121, 2.0, -0.2121), (0.2121, -2.0, -0.2121), (0.1667, 2.0, -0.2494), (0.1667, -2.0, -0.2494), (0.1148, 2.0, -0.2772), (0.1148, -2.0, -0.2772), (0.05853, 2.0, -0.2942), (0.05853, -2.0, -0.2942), (-9.775e-08, 2.0, -0.3), (-9.775e-08, -2.0, -0.3), (-0.05853, 2.0, -0.2942), (-0.05853, -2.0, -0.2942), (-0.1148, 2.0, -0.2772), (-0.1148, -2.0, -0.2772), (-0.1667, 2.0, -0.2494), (-0.1667, -2.0, -0.2494), (-0.2121, 2.0, -0.2121), (-0.2121, -2.0, -0.2121), (-0.2494, 2.0, -0.1667), (-0.2494, -2.0, -0.1667), (-0.2772, 2.0, -0.1148), (-0.2772, -2.0, -0.1148), (-0.2942, 2.0, -0.05853), (-0.2942, -2.0, -0.05853), (-0.3, 2.0, 5.96e-07), (-0.3, -2.0, -5.96e-08), (-0.2942, 2.0, 0.05853), (-0.2942, -2.0, 0.05853), (-0.2772, 2.0, 0.1148), (-0.2772, -2.0, 0.1148), (-0.2494, 2.0, 0.1667), (-0.2494, -2.0, 0.1667), (-0.2121, 2.0, 0.2121), (-0.2121, -2.0, 0.2121), (-0.1667, 2.0, 0.2494), (-0.1667, -2.0, 0.2494), (-0.1148, 2.0, 0.2772), (-0.1148, -2.0, 0.2772), (-0.05853, 2.0, 0.2942), (-0.05853, -2.0, 0.2942)], [], [(0, 1, 3, 2), (2, 3, 5, 4), (4, 5, 7, 6), (6, 7, 9, 8), (8, 9, 11, 10), (10, 11, 13, 12), (12, 13, 15, 14), (14, 15, 17, 16), (16, 17, 19, 18), (18, 19, 21, 20), (20, 21, 23, 22), (22, 23, 25, 24), (24, 25, 27, 26), (26, 27, 29, 28), (28, 29, 31, 30), (30, 31, 33, 32), (32, 33, 35, 34), (34, 35, 37, 36), (36, 37, 39, 38), (38, 39, 41, 40), (40, 41, 43, 42), (42, 43, 45, 44), (44, 45, 47, 46), (46, 47, 49, 48), (48, 49, 51, 50), (50, 51, 53, 52), (52, 53, 55, 54), (54, 55, 57, 56), (56, 57, 59, 58), (58, 59, 61, 60), (3, 1, 63, 61, 59, 57, 55, 53, 51, 49, 47, 45, 43, 41, 39, 37, 35, 33, 31, 29, 27, 25, 23, 21, 19, 17, 15, 13, 11, 9, 7, 5), (60, 61, 63, 62), (62, 63, 1, 0), (0, 2, 4, 6, 8, 10, 12, 14, 16, 18, 20, 22, 24, 26, 28, 30, 32, 34, 36, 38, 40, 42, 44, 46, 48, 50, 52, 54, 56, 58, 60, 62)])
_uv = me_cylinder.uv_layers.new(name='UVMap')
_uv.uv.foreach_set('vector', [1.0, 0.5, 1.0, 1.0, 0.9688, 1.0, 0.9688, 0.5, 0.9688, 0.5, 0.9688, 1.0, 0.9375, 1.0, 0.9375, 0.5, 0.9375, 0.5, 0.9375, 1.0, 0.9062, 1.0, 0.9062, 0.5, 0.9062, 0.5, 0.9062, 1.0, 0.875, 1.0, 0.875, 0.5, 0.875, 0.5, 0.875, 1.0, 0.8438, 1.0, 0.8438, 0.5, 0.8438, 0.5, 0.8438, 1.0, 0.8125, 1.0, 0.8125, 0.5, 0.8125, 0.5, 0.8125, 1.0, 0.7812, 1.0, 0.7812, 0.5, 0.7812, 0.5, 0.7812, 1.0, 0.75, 1.0, 0.75, 0.5, 0.75, 0.5, 0.75, 1.0, 0.7188, 1.0, 0.7188, 0.5, 0.7188, 0.5, 0.7188, 1.0, 0.6875, 1.0, 0.6875, 0.5, 0.6875, 0.5, 0.6875, 1.0, 0.6562, 1.0, 0.6562, 0.5, 0.6562, 0.5, 0.6562, 1.0, 0.625, 1.0, 0.625, 0.5, 0.625, 0.5, 0.625, 1.0, 0.5938, 1.0, 0.5938, 0.5, 0.5938, 0.5, 0.5938, 1.0, 0.5625, 1.0, 0.5625, 0.5, 0.5625, 0.5, 0.5625, 1.0, 0.5312, 1.0, 0.5312, 0.5, 0.5312, 0.5, 0.5312, 1.0, 0.5, 1.0, 0.5, 0.5, 0.5, 0.5, 0.5, 1.0, 0.4688, 1.0, 0.4688, 0.5, 0.4688, 0.5, 0.4688, 1.0, 0.4375, 1.0, 0.4375, 0.5, 0.4375, 0.5, 0.4375, 1.0, 0.4062, 1.0, 0.4062, 0.5, 0.4062, 0.5, 0.4062, 1.0, 0.375, 1.0, 0.375, 0.5, 0.375, 0.5, 0.375, 1.0, 0.3438, 1.0, 0.3438, 0.5, 0.3438, 0.5, 0.3438, 1.0, 0.3125, 1.0, 0.3125, 0.5, 0.3125, 0.5, 0.3125, 1.0, 0.2812, 1.0, 0.2812, 0.5, 0.2812, 0.5, 0.2812, 1.0, 0.25, 1.0, 0.25, 0.5, 0.25, 0.5, 0.25, 1.0, 0.2188, 1.0, 0.2188, 0.5, 0.2188, 0.5, 0.2188, 1.0, 0.1875, 1.0, 0.1875, 0.5, 0.1875, 0.5, 0.1875, 1.0, 0.1562, 1.0, 0.1562, 0.5, 0.1562, 0.5, 0.1562, 1.0, 0.125, 1.0, 0.125, 0.5, 0.125, 0.5, 0.125, 1.0, 0.09375, 1.0, 0.09375, 0.5, 0.09375, 0.5, 0.09375, 1.0, 0.0625, 1.0, 0.0625, 0.5, 0.2968, 0.4854, 0.25, 0.49, 0.2032, 0.4854, 0.1582, 0.4717, 0.1167, 0.4496, 0.08029, 0.4197, 0.05045, 0.3833, 0.02827, 0.3418, 0.01461, 0.2968, 0.01, 0.25, 0.01461, 0.2032, 0.02827, 0.1582, 0.05045, 0.1167, 0.08029, 0.08029, 0.1167, 0.05045, 0.1582, 0.02827, 0.2032, 0.01461, 0.25, 0.01, 0.2968, 0.01461, 0.3418, 0.02827, 0.3833, 0.05045, 0.4197, 0.08029, 0.4496, 0.1167, 0.4717, 0.1582, 0.4854, 0.2032, 0.49, 0.25, 0.4854, 0.2968, 0.4717, 0.3418, 0.4496, 0.3833, 0.4197, 0.4197, 0.3833, 0.4496, 0.3418, 0.4717, 0.0625, 0.5, 0.0625, 1.0, 0.03125, 1.0, 0.03125, 0.5, 0.03125, 0.5, 0.03125, 1.0, 0.0, 1.0, 0.0, 0.5, 0.75, 0.49, 0.7968, 0.4854, 0.8418, 0.4717, 0.8833, 0.4496, 0.9197, 0.4197, 0.9496, 0.3833, 0.9717, 0.3418, 0.9854, 0.2968, 0.99, 0.25, 0.9854, 0.2032, 0.9717, 0.1582, 0.9496, 0.1167, 0.9197, 0.08029, 0.8833, 0.05045, 0.8418, 0.02827, 0.7968, 0.01461, 0.75, 0.01, 0.7032, 0.01461, 0.6582, 0.02827, 0.6167, 0.05045, 0.5803, 0.08029, 0.5504, 0.1167, 0.5283, 0.1582, 0.5146, 0.2032, 0.51, 0.25, 0.5146, 0.2968, 0.5283, 0.3418, 0.5504, 0.3833, 0.5803, 0.4197, 0.6167, 0.4496, 0.6582, 0.4717, 0.7032, 0.4854])
me_cylinder.use_remesh_fix_poles = True
me_cylinder.use_remesh_preserve_attributes = False
me_cylinder.use_mirror_vertex_groups = False
me_cylinder.update()
me_cylinder_002 = bpy.data.meshes.new('Cylinder.002')
me_cylinder_002.from_pydata([(2.0, -8.742e-08, -2.0), (2.0, 6.0, -2.0), (0.7, 1.582, -0.2679), (0.7, 3.585, -0.2679), (-0.7, 1.582, -0.2679), (-0.7, 3.585, -0.2679), (-2.0, -8.742e-08, -2.0), (-2.0, 6.0, -2.0), (-1.0, 1.5, -3.732), (-1.0, 3.5, -3.732), (1.0, 1.5, -3.732), (1.0, 3.5, -3.732), (4.46, -2.533e-08, -0.5796), (3.677, 1.587, 1.278), (3.677, 3.578, 1.278), (4.46, 5.0, -0.5796), (-3.677, 3.578, 1.278), (-3.677, 1.587, 1.278), (-4.46, -2.533e-08, -0.5796), (-4.46, 5.0, -0.5796), (6.068, 1.525e-08, 0.3488), (4.852, 1.587, 1.956), (4.852, 3.578, 1.956), (6.068, 5.0, 0.3488), (-4.852, 3.578, 1.956), (-4.852, 1.587, 1.956), (-6.068, 1.525e-08, 0.3488), (-6.068, 5.0, 0.3488), (-2.0, 6.0, -3.732), (-2.0, -1.631e-07, -3.732), (2.0, -1.631e-07, -3.732), (2.0, 6.0, -3.732), (-0.9, 3.389, -3.971), (-0.9, 1.598, -3.971), (0.9, 1.598, -3.971), (0.9, 3.389, -3.971), (-1.0, 3.5, -3.971), (-1.0, 1.5, -3.971), (1.0, 1.5, -3.971), (1.0, 3.5, -3.971), (-0.9, 3.389, -3.611), (-0.9, 1.598, -3.611), (0.9, 1.598, -3.611), (0.9, 3.389, -3.611), (3.337, 4.942, 0.9937), (4.337, 4.942, -0.5533), (4.337, 0.1574, -0.5533), (3.337, 0.1574, 0.9937), (2.117, 5.845, -1.835), (2.117, 0.1574, -1.835), (1.117, 0.1574, -0.2883), (1.117, 5.845, -0.2883), (-2.123, 5.842, -1.832), (-1.123, 5.842, -0.2847), (-1.123, 0.1574, -0.2847), (-2.123, 0.1574, -1.832), (-4.343, 4.94, -0.5498), (-4.343, 0.1574, -0.5498), (-3.343, 4.94, 0.9972), (-3.343, 0.1574, 0.9972), (1.0, 6.0, -0.2679), (1.0, -1.171e-08, -0.2679), (-1.0, -1.171e-08, -0.2679), (-1.0, 6.0, -0.2679), (0.7, 3.585, -0.08663), (0.7, 1.582, -0.08663), (-0.7, 1.582, -0.08663), (-0.7, 3.585, -0.08663), (0.7, 3.585, -0.01622), (0.7, 1.582, -0.01622), (-0.7, 1.582, -0.01622), (-0.7, 3.585, -0.01622), (0.6366, 3.49, -0.2679), (0.6366, 1.677, -0.2679), (-0.6366, 1.677, -0.2679), (-0.6366, 3.49, -0.2679), (0.6366, 3.49, -0.08663), (0.6366, 1.677, -0.08663), (-0.6366, 1.677, -0.08663), (-0.6366, 3.49, -0.08663), (3.46, 5.0, 1.152), (3.46, 5.038e-08, 1.152), (-3.46, 5.0, 1.152), (-3.46, 5.038e-08, 1.152), (5.068, 5.0, 2.081), (5.068, 9.096e-08, 2.081), (-5.068, 5.0, 2.081), (-5.068, 9.096e-08, 2.081), (3.677, 3.578, 1.278), (3.677, 1.587, 1.278), (-3.677, 3.578, 1.278), (-3.677, 1.587, 1.278), (4.852, 3.578, 1.956), (4.852, 1.587, 1.956), (-4.852, 3.578, 1.956), (-4.852, 1.587, 1.956), (3.567, 3.578, 1.468), (3.567, 1.587, 1.468), (-3.567, 3.578, 1.468), (-3.567, 1.587, 1.468), (4.742, 3.578, 2.146), (4.742, 1.587, 2.146), (-4.742, 3.578, 2.146), (-4.742, 1.587, 2.146), (3.535, 3.578, 1.523), (3.535, 1.587, 1.523), (-3.535, 3.578, 1.523), (-3.535, 1.587, 1.523), (4.71, 3.578, 2.201), (4.71, 1.587, 2.201), (-4.71, 3.578, 2.201), (-4.71, 1.587, 2.201), (3.567, 3.578, 1.468), (3.567, 1.587, 1.468), (-3.567, 3.578, 1.468), (-3.567, 1.587, 1.468), (4.742, 3.578, 2.146), (4.742, 1.587, 2.146), (-4.742, 3.578, 2.146), (-4.742, 1.587, 2.146), (3.535, 3.578, 1.523), (3.535, 1.587, 1.523), (-3.535, 3.578, 1.523), (-3.535, 1.587, 1.523), (4.71, 3.578, 2.201), (4.71, 1.587, 2.201), (-4.71, 3.578, 2.201), (-4.71, 1.587, 2.201), (3.74, 3.468, 1.314), (3.74, 1.697, 1.314), (-3.74, 3.468, 1.314), (-3.74, 1.697, 1.314), (4.788, 3.468, 1.919), (4.788, 1.697, 1.919), (-4.788, 3.468, 1.919), (-4.788, 1.697, 1.919), (3.631, 3.468, 1.504), (3.631, 1.697, 1.504), (-3.631, 3.468, 1.504), (-3.631, 1.697, 1.504), (4.678, 3.468, 2.109), (4.678, 1.697, 2.109), (-4.678, 3.468, 2.109), (-4.678, 1.697, 2.109)], [], [(58, 56, 19, 82), (65, 66, 78, 77), (45, 44, 80, 15), (6, 7, 28, 29), (60, 1, 31, 28, 7, 63), (9, 11, 39, 36), (30, 31, 1, 0), (0, 61, 62, 6, 29, 30), (13, 21, 93, 89), (18, 83, 87, 26), (59, 58, 82, 83), (46, 45, 15, 12), (47, 46, 12, 81), (56, 57, 18, 19), (57, 59, 83, 18), (44, 47, 81, 80), (20, 23, 84, 85), (87, 86, 27, 26), (15, 80, 84, 23), (82, 19, 27, 86), (16, 24, 94, 90), (12, 15, 23, 20), (81, 12, 20, 85), (19, 18, 26, 27), (9, 8, 29, 28), (8, 10, 30, 29), (11, 9, 28, 31), (10, 11, 31, 30), (35, 34, 42, 43), (8, 9, 36, 37), (11, 10, 38, 39), (10, 8, 37, 38), (32, 33, 37, 36), (33, 34, 38, 37), (35, 32, 36, 39), (34, 35, 39, 38), (41, 40, 43, 42), (34, 33, 41, 42), (32, 35, 43, 40), (33, 32, 40, 41), (51, 50, 47, 44), (50, 49, 46, 47), (49, 48, 45, 46), (48, 51, 44, 45), (1, 60, 51, 48), (0, 1, 48, 49), (61, 0, 49, 50), (60, 61, 50, 51), (6, 62, 54, 55), (7, 6, 55, 52), (62, 63, 53, 54), (63, 7, 52, 53), (55, 54, 59, 57), (52, 55, 57, 56), (54, 53, 58, 59), (53, 52, 56, 58), (3, 2, 61, 60), (2, 4, 62, 61), (5, 3, 60, 63), (4, 5, 63, 62), (67, 66, 70, 71), (2, 3, 72, 73), (66, 67, 79, 78), (3, 5, 75, 72), (69, 68, 71, 70), (66, 65, 69, 70), (64, 67, 71, 68), (65, 64, 68, 69), (72, 75, 79, 76), (73, 72, 76, 77), (75, 74, 78, 79), (74, 73, 77, 78), (5, 4, 74, 75), (4, 2, 73, 74), (67, 64, 76, 79), (64, 65, 77, 76), (13, 14, 80, 81), (16, 17, 83, 82), (22, 21, 85, 84), (25, 24, 86, 87), (17, 25, 87, 83), (21, 13, 81, 85), (14, 22, 84, 80), (24, 16, 82, 86), (102, 98, 138, 142), (88, 89, 129, 128), (24, 25, 95, 94), (17, 16, 90, 91), (22, 14, 88, 92), (25, 17, 91, 95), (21, 22, 92, 93), (14, 13, 89, 88), (104, 108, 124, 120), (98, 102, 118, 114), (96, 100, 140, 136), (90, 94, 134, 130), (101, 97, 137, 141), (92, 88, 128, 132), (99, 103, 143, 139), (89, 93, 133, 129), (104, 105, 109, 108), (107, 106, 110, 111), (109, 105, 121, 125), (100, 96, 112, 116), (107, 111, 127, 123), (97, 101, 117, 113), (111, 110, 126, 127), (103, 99, 115, 119), (119, 115, 123, 127), (116, 112, 120, 124), (117, 116, 124, 125), (112, 113, 121, 120), (114, 118, 126, 122), (113, 117, 125, 121), (118, 119, 127, 126), (115, 114, 122, 123), (96, 97, 113, 112), (110, 106, 122, 126), (99, 98, 114, 115), (105, 104, 120, 121), (101, 100, 116, 117), (106, 107, 123, 122), (102, 103, 119, 118), (108, 109, 125, 124), (128, 129, 137, 136), (133, 132, 140, 141), (130, 134, 142, 138), (129, 133, 141, 137), (134, 135, 143, 142), (131, 130, 138, 139), (132, 128, 136, 140), (135, 131, 139, 143), (91, 90, 130, 131), (97, 96, 136, 137), (93, 92, 132, 133), (98, 99, 139, 138), (94, 95, 135, 134), (100, 101, 141, 140), (95, 91, 131, 135), (103, 102, 142, 143)])
_uv = me_cylinder_002.uv_layers.new(name='UVMap')
_uv.uv.foreach_set('vector', [0.4578, 0.13, 0.25, 0.01, 0.25, 0.01, 0.4578, 0.13, 0.8083, 0.5375, 0.6917, 0.5375, 0.6917, 0.5375, 0.8083, 0.5375, 0.25, 0.49, 0.4578, 0.37, 0.4578, 0.37, 0.25, 0.49, 0.5, 0.5, 0.5, 1.0, 0.3333, 1.0, 0.3333, 0.5, 0.4578, 0.37, 0.25, 0.49, 0.04215, 0.37, 0.04215, 0.13, 0.25, 0.01, 0.4578, 0.13, 0.2917, 0.875, 0.2083, 0.875, 0.2083, 0.875, 0.2917, 0.875, 0.1667, 0.5, 0.1667, 1.0, -8.941e-08, 1.0, -8.941e-08, 0.5, 0.75, 0.49, 0.9578, 0.37, 0.9578, 0.13, 0.75, 0.01, 0.5422, 0.13, 0.5422, 0.37, 0.8333, 0.5375, 0.8333, 0.5375, 0.8333, 0.5375, 0.8333, 0.5375, 0.75, 0.01, 0.9578, 0.13, 0.9578, 0.13, 0.75, 0.01, 0.6667, 0.5, 0.6667, 1.0, 0.6667, 1.0, 0.6667, 0.5, -8.941e-08, 0.5, -8.941e-08, 1.0, -8.941e-08, 1.0, -8.941e-08, 0.5, 0.9578, 0.37, 0.75, 0.49, 0.75, 0.49, 0.9578, 0.37, 0.5, 1.0, 0.5, 0.5, 0.5, 0.5, 0.5, 1.0, 0.75, 0.01, 0.9578, 0.13, 0.9578, 0.13, 0.75, 0.01, 0.8333, 1.0, 0.8333, 0.5, 0.8333, 0.5, 0.8333, 1.0, 1.0, 0.5, 1.0, 1.0, 0.8333, 1.0, 0.8333, 0.5, 0.6667, 0.5, 0.6667, 1.0, 0.5, 1.0, 0.5, 0.5, 0.25, 0.49, 0.4578, 0.37, 0.4578, 0.37, 0.25, 0.49, 0.4578, 0.13, 0.25, 0.01, 0.25, 0.01, 0.4578, 0.13, 0.6667, 0.9625, 0.6667, 0.9625, 0.6667, 0.9625, 0.6667, 0.9625, -8.941e-08, 0.5, -8.941e-08, 1.0, -8.941e-08, 1.0, -8.941e-08, 0.5, 0.9578, 0.37, 0.75, 0.49, 0.75, 0.49, 0.9578, 0.37, 0.5, 1.0, 0.5, 0.5, 0.5, 0.5, 0.5, 1.0, 0.2917, 0.875, 0.2917, 0.625, 0.3333, 0.5, 0.3333, 1.0, 0.2917, 0.625, 0.2083, 0.625, 0.1667, 0.5, 0.3333, 0.5, 0.2083, 0.875, 0.2917, 0.875, 0.3333, 1.0, 0.1667, 1.0, 0.2083, 0.625, 0.2083, 0.875, 0.1667, 1.0, 0.1667, 0.5, 0.2125, 0.8563, 0.2125, 0.6438, 0.2125, 0.6438, 0.2125, 0.8563, 0.2917, 0.625, 0.2917, 0.875, 0.2917, 0.875, 0.2917, 0.625, 0.2083, 0.875, 0.2083, 0.625, 0.2083, 0.625, 0.2083, 0.875, 0.2083, 0.625, 0.2917, 0.625, 0.2917, 0.625, 0.2083, 0.625, 0.2875, 0.8563, 0.2875, 0.6437, 0.2917, 0.625, 0.2917, 0.875, 0.2875, 0.6437, 0.2125, 0.6438, 0.2083, 0.625, 0.2917, 0.625, 0.2125, 0.8563, 0.2875, 0.8563, 0.2917, 0.875, 0.2083, 0.875, 0.2125, 0.6438, 0.2125, 0.8563, 0.2083, 0.875, 0.2083, 0.625, 0.2875, 0.6437, 0.2875, 0.8563, 0.2125, 0.8563, 0.2125, 0.6438, 0.2125, 0.6438, 0.2875, 0.6437, 0.2875, 0.6437, 0.2125, 0.6438, 0.2875, 0.8563, 0.2125, 0.8563, 0.2125, 0.8563, 0.2875, 0.8563, 0.2875, 0.6437, 0.2875, 0.8563, 0.2875, 0.8563, 0.2875, 0.6437, 0.8333, 1.0, 0.8333, 0.5, 0.8333, 0.5, 0.8333, 1.0, 0.9578, 0.37, 0.75, 0.49, 0.75, 0.49, 0.9578, 0.37, -8.941e-08, 0.5, -8.941e-08, 1.0, -8.941e-08, 1.0, -8.941e-08, 0.5, 0.25, 0.49, 0.4578, 0.37, 0.4578, 0.37, 0.25, 0.49, 0.25, 0.49, 0.4578, 0.37, 0.4578, 0.37, 0.25, 0.49, -8.941e-08, 0.5, -8.941e-08, 1.0, -8.941e-08, 1.0, -8.941e-08, 0.5, 0.9578, 0.37, 0.75, 0.49, 0.75, 0.49, 0.9578, 0.37, 0.8333, 1.0, 0.8333, 0.5, 0.8333, 0.5, 0.8333, 1.0, 0.75, 0.01, 0.9578, 0.13, 0.9578, 0.13, 0.75, 0.01, 0.5, 1.0, 0.5, 0.5, 0.5, 0.5, 0.5, 1.0, 0.6667, 0.5, 0.6667, 1.0, 0.6667, 1.0, 0.6667, 0.5, 0.4578, 0.13, 0.25, 0.01, 0.25, 0.01, 0.4578, 0.13, 0.75, 0.01, 0.9578, 0.13, 0.9578, 0.13, 0.75, 0.01, 0.5, 1.0, 0.5, 0.5, 0.5, 0.5, 0.5, 1.0, 0.6667, 0.5, 0.6667, 1.0, 0.6667, 1.0, 0.6667, 0.5, 0.4578, 0.13, 0.25, 0.01, 0.25, 0.01, 0.4578, 0.13, 0.8083, 0.9625, 0.8083, 0.5375, 0.8333, 0.5, 0.8333, 1.0, 0.8083, 0.5375, 0.6917, 0.5375, 0.6667, 0.5, 0.8333, 0.5, 0.6917, 0.9625, 0.8083, 0.9625, 0.8333, 1.0, 0.6667, 1.0, 0.6917, 0.5375, 0.6917, 0.9625, 0.6667, 1.0, 0.6667, 0.5, 0.6917, 0.9625, 0.6917, 0.5375, 0.6917, 0.5375, 0.6917, 0.9625, 0.8083, 0.5375, 0.8083, 0.9625, 0.8083, 0.9625, 0.8083, 0.5375, 0.6917, 0.5375, 0.6917, 0.9625, 0.6917, 0.9625, 0.6917, 0.5375, 0.8083, 0.9625, 0.6917, 0.9625, 0.6917, 0.9625, 0.8083, 0.9625, 0.8083, 0.5375, 0.8083, 0.9625, 0.6917, 0.9625, 0.6917, 0.5375, 0.6917, 0.5375, 0.8083, 0.5375, 0.8083, 0.5375, 0.6917, 0.5375, 0.8083, 0.9625, 0.6917, 0.9625, 0.6917, 0.9625, 0.8083, 0.9625, 0.8083, 0.5375, 0.8083, 0.9625, 0.8083, 0.9625, 0.8083, 0.5375, 0.8083, 0.9625, 0.6917, 0.9625, 0.6917, 0.9625, 0.8083, 0.9625, 0.8083, 0.5375, 0.8083, 0.9625, 0.8083, 0.9625, 0.8083, 0.5375, 0.6917, 0.9625, 0.6917, 0.5375, 0.6917, 0.5375, 0.6917, 0.9625, 0.6917, 0.5375, 0.8083, 0.5375, 0.8083, 0.5375, 0.6917, 0.5375, 0.6917, 0.9625, 0.6917, 0.5375, 0.6917, 0.5375, 0.6917, 0.9625, 0.6917, 0.5375, 0.8083, 0.5375, 0.8083, 0.5375, 0.6917, 0.5375, 0.6917, 0.9625, 0.8083, 0.9625, 0.8083, 0.9625, 0.6917, 0.9625, 0.8083, 0.9625, 0.8083, 0.5375, 0.8083, 0.5375, 0.8083, 0.9625, 0.8333, 0.5375, 0.8333, 0.9625, 0.8333, 1.0, 0.8333, 0.5, 0.6667, 0.9625, 0.6667, 0.5375, 0.6667, 0.5, 0.6667, 1.0, 0.8333, 0.9625, 0.8333, 0.5375, 0.8333, 0.5, 0.8333, 1.0, 0.6667, 0.5375, 0.6667, 0.9625, 0.6667, 1.0, 0.6667, 0.5, 0.6667, 0.5375, 0.6667, 0.5375, 0.6667, 0.5, 0.6667, 0.5, 0.8333, 0.5375, 0.8333, 0.5375, 0.8333, 0.5, 0.8333, 0.5, 0.8333, 0.9625, 0.8333, 0.9625, 0.8333, 1.0, 0.8333, 1.0, 0.6667, 0.9625, 0.6667, 0.9625, 0.6667, 1.0, 0.6667, 1.0, 0.6667, 0.9625, 0.6667, 0.9625, 0.6667, 0.9625, 0.6667, 0.9625, 0.8333, 0.9625, 0.8333, 0.5375, 0.8333, 0.5375, 0.8333, 0.9625, 0.6667, 0.9625, 0.6667, 0.5375, 0.6667, 0.5375, 0.6667, 0.9625, 0.6667, 0.5375, 0.6667, 0.9625, 0.6667, 0.9625, 0.6667, 0.5375, 0.8333, 0.9625, 0.8333, 0.9625, 0.8333, 0.9625, 0.8333, 0.9625, 0.6667, 0.5375, 0.6667, 0.5375, 0.6667, 0.5375, 0.6667, 0.5375, 0.8333, 0.5375, 0.8333, 0.9625, 0.8333, 0.9625, 0.8333, 0.5375, 0.8333, 0.9625, 0.8333, 0.5375, 0.8333, 0.5375, 0.8333, 0.9625, 0.8333, 0.9625, 0.8333, 0.9625, 0.8333, 0.9625, 0.8333, 0.9625, 0.6667, 0.9625, 0.6667, 0.9625, 0.6667, 0.9625, 0.6667, 0.9625, 0.8333, 0.9625, 0.8333, 0.9625, 0.8333, 0.9625, 0.8333, 0.9625, 0.6667, 0.9625, 0.6667, 0.9625, 0.6667, 0.9625, 0.6667, 0.9625, 0.8333, 0.5375, 0.8333, 0.5375, 0.8333, 0.5375, 0.8333, 0.5375, 0.8333, 0.9625, 0.8333, 0.9625, 0.8333, 0.9625, 0.8333, 0.9625, 0.6667, 0.5375, 0.6667, 0.5375, 0.6667, 0.5375, 0.6667, 0.5375, 0.8333, 0.5375, 0.8333, 0.5375, 0.8333, 0.5375, 0.8333, 0.5375, 0.8333, 0.9625, 0.8333, 0.5375, 0.8333, 0.5375, 0.8333, 0.9625, 0.6667, 0.5375, 0.6667, 0.9625, 0.6667, 0.9625, 0.6667, 0.5375, 0.8333, 0.5375, 0.8333, 0.5375, 0.8333, 0.5375, 0.8333, 0.5375, 0.8333, 0.9625, 0.8333, 0.9625, 0.8333, 0.9625, 0.8333, 0.9625, 0.6667, 0.5375, 0.6667, 0.5375, 0.6667, 0.5375, 0.6667, 0.5375, 0.8333, 0.5375, 0.8333, 0.5375, 0.8333, 0.5375, 0.8333, 0.5375, 0.6667, 0.5375, 0.6667, 0.9625, 0.6667, 0.9625, 0.6667, 0.5375, 0.6667, 0.5375, 0.6667, 0.5375, 0.6667, 0.5375, 0.6667, 0.5375, 0.6667, 0.5375, 0.6667, 0.5375, 0.6667, 0.5375, 0.6667, 0.5375, 0.8333, 0.9625, 0.8333, 0.9625, 0.8333, 0.9625, 0.8333, 0.9625, 0.8333, 0.5375, 0.8333, 0.9625, 0.8333, 0.9625, 0.8333, 0.5375, 0.8333, 0.9625, 0.8333, 0.5375, 0.8333, 0.5375, 0.8333, 0.9625, 0.6667, 0.9625, 0.6667, 0.9625, 0.6667, 0.9625, 0.6667, 0.9625, 0.8333, 0.5375, 0.8333, 0.5375, 0.8333, 0.5375, 0.8333, 0.5375, 0.6667, 0.9625, 0.6667, 0.5375, 0.6667, 0.5375, 0.6667, 0.9625, 0.6667, 0.5375, 0.6667, 0.9625, 0.6667, 0.9625, 0.6667, 0.5375, 0.8333, 0.9625, 0.8333, 0.5375, 0.8333, 0.5375, 0.8333, 0.9625, 0.6667, 0.9625, 0.6667, 0.9625, 0.6667, 0.9625, 0.6667, 0.9625, 0.6667, 0.5375, 0.6667, 0.9625, 0.6667, 0.9625, 0.6667, 0.5375, 0.8333, 0.5375, 0.8333, 0.9625, 0.8333, 0.9625, 0.8333, 0.5375, 0.8333, 0.5375, 0.8333, 0.9625, 0.8333, 0.9625, 0.8333, 0.5375, 0.6667, 0.9625, 0.6667, 0.5375, 0.6667, 0.5375, 0.6667, 0.9625, 0.6667, 0.9625, 0.6667, 0.5375, 0.6667, 0.5375, 0.6667, 0.9625, 0.8333, 0.9625, 0.8333, 0.5375, 0.8333, 0.5375, 0.8333, 0.9625, 0.8333, 0.9625, 0.8333, 0.5375, 0.8333, 0.5375, 0.8333, 0.9625, 0.8333, 0.5375, 0.8333, 0.9625, 0.8333, 0.9625, 0.8333, 0.5375, 0.6667, 0.9625, 0.6667, 0.9625, 0.6667, 0.9625, 0.6667, 0.9625, 0.8333, 0.5375, 0.8333, 0.5375, 0.8333, 0.5375, 0.8333, 0.5375, 0.6667, 0.9625, 0.6667, 0.5375, 0.6667, 0.5375, 0.6667, 0.9625, 0.6667, 0.5375, 0.6667, 0.9625, 0.6667, 0.9625, 0.6667, 0.5375, 0.8333, 0.9625, 0.8333, 0.9625, 0.8333, 0.9625, 0.8333, 0.9625, 0.6667, 0.5375, 0.6667, 0.5375, 0.6667, 0.5375, 0.6667, 0.5375, 0.6667, 0.5375, 0.6667, 0.9625, 0.6667, 0.9625, 0.6667, 0.5375, 0.8333, 0.5375, 0.8333, 0.9625, 0.8333, 0.9625, 0.8333, 0.5375, 0.8333, 0.5375, 0.8333, 0.9625, 0.8333, 0.9625, 0.8333, 0.5375, 0.6667, 0.9625, 0.6667, 0.5375, 0.6667, 0.5375, 0.6667, 0.9625, 0.6667, 0.9625, 0.6667, 0.5375, 0.6667, 0.5375, 0.6667, 0.9625, 0.8333, 0.9625, 0.8333, 0.5375, 0.8333, 0.5375, 0.8333, 0.9625, 0.6667, 0.5375, 0.6667, 0.5375, 0.6667, 0.5375, 0.6667, 0.5375, 0.6667, 0.5375, 0.6667, 0.9625, 0.6667, 0.9625, 0.6667, 0.5375])
me_cylinder_002.use_remesh_fix_poles = True
me_cylinder_002.use_remesh_preserve_attributes = False
me_cylinder_002.use_mirror_vertex_groups = False
me_cylinder_002.update()
me_cube = bpy.data.meshes.new('Cube')
me_cube.from_pydata([(-1.0, -0.4, 1.0), (-0.421, -8.197e-08, 0.421), (-1.0, -0.4, -1.0), (-0.421, 8.197e-08, -0.421), (1.0, -0.4, 1.0), (0.421, -8.197e-08, 0.421), (1.0, -0.4, -1.0), (0.421, 8.197e-08, -0.421), (-1.0, -1.947e-07, 1.0), (-1.0, 1.947e-07, -1.0), (1.0, 1.947e-07, -1.0), (1.0, -1.947e-07, 1.0), (-0.421, 1.0, 0.421), (-0.421, 0.7, -0.121), (0.421, 0.7, -0.121), (0.421, 1.0, 0.421), (0.421, 0.45, 0.421), (-0.421, 0.45, 0.421), (-0.421, 0.25, -0.421), (0.421, 0.25, -0.421), (0.421, 1.3, 3.421), (-0.421, 1.3, 3.421), (0.421, 0.85, 3.121), (-0.421, 0.85, 3.121), (0.421, 1.3, 2.671), (0.421, 0.75, 2.671), (-0.421, 0.75, 2.671), (-0.421, 1.3, 2.671), (0.421, 2.0, 3.421), (-0.421, 2.0, 3.421), (0.421, 2.0, 2.671), (-0.421, 2.0, 2.671), (0.3333, -0.4, -1.0), (-0.3333, -0.4, -1.0), (-0.3333, 1.947e-07, -1.0), (0.3333, 1.947e-07, -1.0), (-0.3333, -0.4, 1.0), (0.3333, -0.4, 1.0), (0.3333, -1.947e-07, 1.0), (-0.3333, -1.947e-07, 1.0), (-0.1403, 8.197e-08, -0.421), (0.1403, 8.197e-08, -0.421), (0.1403, -8.197e-08, 0.421), (-0.1403, -8.197e-08, 0.421), (-0.1403, 0.7, -0.121), (0.1403, 0.7, -0.121), (0.1403, 1.0, 0.421), (-0.1403, 1.0, 0.421), (-0.1403, 0.25, -0.421), (0.1403, 0.25, -0.421), (0.1403, 0.45, 0.421), (-0.1403, 0.45, 0.421), (0.1403, 1.3, 3.421), (-0.1403, 1.3, 3.421), (0.1403, 0.85, 3.121), (-0.1403, 0.85, 3.121), (-0.1403, 1.3, 2.671), (0.1403, 1.3, 2.671), (0.1403, 0.75, 2.671), (-0.1403, 0.75, 2.671), (0.1403, 2.0, 3.421), (-0.1403, 2.0, 3.421), (-0.1403, 2.0, 2.671), (0.1403, 2.0, 2.671), (-0.1403, 8.197e-08, -0.421), (0.1403, 8.197e-08, -0.421), (0.1403, -8.197e-08, 0.421), (-0.1403, -8.197e-08, 0.421), (-0.1403, 0.7, -0.121), (0.1403, 0.7, -0.121), (0.1403, 1.0, 0.421), (-0.1403, 1.0, 0.421), (-0.1403, 0.25, -0.421), (0.1403, 0.25, -0.421), (0.1403, 0.45, 0.421), (-0.1403, 0.45, 0.421), (0.1403, 1.3, 3.421), (-0.1403, 1.3, 3.421), (0.1403, 0.85, 3.121), (-0.1403, 0.85, 3.121), (-0.1403, 1.3, 2.671), (0.1403, 1.3, 2.671), (0.1403, 0.75, 2.671), (-0.1403, 0.75, 2.671), (0.1403, 2.0, 3.421), (-0.1403, 2.0, 3.421), (-0.1403, 2.0, 2.671), (0.1403, 2.0, 2.671), (-0.1403, 1.876e-08, -0.09637), (0.1403, 1.876e-08, -0.09637), (0.1403, -1.876e-08, 0.09637), (-0.1403, -1.876e-08, 0.09637), (-0.1403, 0.6846, 0.1944), (0.1403, 0.6846, 0.1944), (0.1403, 0.96, 0.6765), (-0.1403, 0.96, 0.6765), (-0.1403, 0.2457, -0.09708), (0.1403, 0.2457, -0.09708), (0.1403, 0.4806, 0.1348), (-0.1403, 0.4806, 0.1348), (0.1403, 1.304, 3.097), (-0.1403, 1.304, 3.097), (0.1403, 0.8772, 2.826), (-0.1403, 0.8772, 2.826), (-0.1403, 1.269, 2.957), (0.1403, 1.269, 2.957), (0.1403, 0.7991, 2.459), (-0.1403, 0.7991, 2.459), (0.1403, 2.0, 3.096), (-0.1403, 2.0, 3.096), (-0.1403, 2.0, 2.996), (0.1403, 2.0, 2.996)], [], [(0, 8, 9, 2), (32, 35, 10, 6), (6, 10, 11, 4), (36, 39, 8, 0), (32, 6, 4, 37), (25, 24, 20, 22), (1, 3, 9, 8), (41, 7, 10, 35), (7, 5, 11, 10), (43, 1, 8, 39), (44, 13, 12, 47), (48, 18, 13, 44), (16, 19, 14, 15), (18, 17, 12, 13), (3, 1, 17, 18), (5, 7, 19, 16), (40, 3, 18, 48), (42, 5, 16, 50), (54, 22, 20, 52), (58, 25, 22, 54), (27, 26, 23, 21), (56, 27, 31, 62), (47, 12, 27, 56), (12, 17, 26, 27), (50, 16, 25, 58), (16, 15, 24, 25), (62, 31, 29, 61), (20, 24, 30, 28), (52, 20, 28, 60), (27, 21, 29, 31), (21, 53, 61, 29), (50, 58, 82, 74), (30, 63, 60, 28), (17, 51, 59, 26), (53, 55, 79, 77), (15, 46, 57, 24), (60, 61, 85, 84), (24, 57, 63, 30), (48, 44, 68, 72), (26, 59, 55, 23), (59, 51, 75, 83), (23, 55, 53, 21), (58, 54, 78, 82), (1, 43, 51, 17), (45, 49, 73, 69), (7, 41, 49, 19), (55, 59, 83, 79), (19, 49, 45, 14), (40, 48, 72, 64), (14, 45, 46, 15), (56, 62, 86, 80), (5, 42, 38, 11), (42, 43, 39, 38), (3, 40, 34, 9), (40, 41, 35, 34), (2, 33, 36, 0), (33, 32, 37, 36), (4, 11, 38, 37), (37, 38, 39, 36), (2, 9, 34, 33), (33, 34, 35, 32), (81, 70, 94, 105), (67, 66, 90, 91), (78, 76, 100, 102), (70, 69, 93, 94), (74, 82, 106, 98), (65, 64, 88, 89), (77, 79, 103, 101), (72, 68, 92, 96), (83, 75, 99, 107), (82, 78, 102, 106), (46, 45, 69, 70), (54, 52, 76, 78), (57, 46, 70, 81), (44, 47, 71, 68), (62, 63, 87, 86), (51, 43, 67, 75), (41, 40, 64, 65), (47, 56, 80, 71), (61, 53, 77, 85), (42, 50, 74, 66), (63, 57, 81, 87), (52, 60, 84, 76), (49, 41, 65, 73), (43, 42, 66, 67), (101, 100, 108, 109), (99, 98, 106, 107), (94, 95, 104, 105), (105, 104, 110, 111), (107, 106, 102, 103), (103, 102, 100, 101), (91, 90, 98, 99), (89, 88, 96, 97), (97, 96, 92, 93), (93, 92, 95, 94), (68, 71, 95, 92), (75, 67, 91, 99), (71, 80, 104, 95), (66, 74, 98, 90), (87, 81, 105, 111), (73, 65, 89, 97), (80, 86, 110, 104), (85, 77, 101, 109), (64, 72, 96, 88), (79, 83, 107, 103), (76, 84, 108, 100), (69, 73, 97, 93)])
_uv = me_cube.uv_layers.new(name='UVMap')
_uv.uv.foreach_set('vector', [0.375, 0.0, 0.625, 0.0, 0.625, 0.25, 0.375, 0.25, 0.375, 0.4167, 0.625, 0.4167, 0.625, 0.5, 0.375, 0.5, 0.375, 0.5, 0.625, 0.5, 0.625, 0.75, 0.375, 0.75, 0.375, 0.9167, 0.625, 0.9167, 0.625, 1.0, 0.375, 1.0, 0.2917, 0.5, 0.375, 0.5, 0.375, 0.75, 0.2917, 0.75, 0.6974, 0.6776, 0.6974, 0.6776, 0.6974, 0.6776, 0.6974, 0.6776, 0.8026, 0.6776, 0.8026, 0.5724, 0.875, 0.5, 0.875, 0.75, 0.7325, 0.5724, 0.6974, 0.5724, 0.625, 0.5, 0.7083, 0.5, 0.6974, 0.5724, 0.6974, 0.6776, 0.625, 0.75, 0.625, 0.5, 0.7675, 0.6776, 0.8026, 0.6776, 0.875, 0.75, 0.7917, 0.75, 0.7675, 0.5724, 0.8026, 0.5724, 0.8026, 0.6776, 0.7675, 0.6776, 0.7675, 0.5724, 0.8026, 0.5724, 0.8026, 0.5724, 0.7675, 0.5724, 0.6974, 0.6776, 0.6974, 0.5724, 0.6974, 0.5724, 0.6974, 0.6776, 0.8026, 0.5724, 0.8026, 0.6776, 0.8026, 0.6776, 0.8026, 0.5724, 0.8026, 0.5724, 0.8026, 0.6776, 0.8026, 0.6776, 0.8026, 0.5724, 0.6974, 0.6776, 0.6974, 0.5724, 0.6974, 0.5724, 0.6974, 0.6776, 0.7675, 0.5724, 0.8026, 0.5724, 0.8026, 0.5724, 0.7675, 0.5724, 0.7325, 0.6776, 0.6974, 0.6776, 0.6974, 0.6776, 0.7325, 0.6776, 0.7325, 0.6776, 0.6974, 0.6776, 0.6974, 0.6776, 0.7325, 0.6776, 0.7325, 0.6776, 0.6974, 0.6776, 0.6974, 0.6776, 0.7325, 0.6776, 0.8026, 0.6776, 0.8026, 0.6776, 0.8026, 0.6776, 0.8026, 0.6776, 0.7675, 0.6776, 0.8026, 0.6776, 0.8026, 0.6776, 0.7675, 0.6776, 0.7675, 0.6776, 0.8026, 0.6776, 0.8026, 0.6776, 0.7675, 0.6776, 0.8026, 0.6776, 0.8026, 0.6776, 0.8026, 0.6776, 0.8026, 0.6776, 0.7325, 0.6776, 0.6974, 0.6776, 0.6974, 0.6776, 0.7325, 0.6776, 0.6974, 0.6776, 0.6974, 0.6776, 0.6974, 0.6776, 0.6974, 0.6776, 0.7675, 0.6776, 0.8026, 0.6776, 0.8026, 0.6776, 0.7675, 0.6776, 0.6974, 0.6776, 0.6974, 0.6776, 0.6974, 0.6776, 0.6974, 0.6776, 0.7325, 0.6776, 0.6974, 0.6776, 0.6974, 0.6776, 0.7325, 0.6776, 0.8026, 0.6776, 0.8026, 0.6776, 0.8026, 0.6776, 0.8026, 0.6776, 0.8026, 0.6776, 0.7675, 0.6776, 0.7675, 0.6776, 0.8026, 0.6776, 0.7325, 0.6776, 0.7325, 0.6776, 0.7325, 0.6776, 0.7325, 0.6776, 0.6974, 0.6776, 0.7325, 0.6776, 0.7325, 0.6776, 0.6974, 0.6776, 0.8026, 0.6776, 0.7675, 0.6776, 0.7675, 0.6776, 0.8026, 0.6776, 0.7675, 0.6776, 0.7675, 0.6776, 0.7675, 0.6776, 0.7675, 0.6776, 0.6974, 0.6776, 0.7325, 0.6776, 0.7325, 0.6776, 0.6974, 0.6776, 0.7325, 0.6776, 0.7675, 0.6776, 0.7675, 0.6776, 0.7325, 0.6776, 0.6974, 0.6776, 0.7325, 0.6776, 0.7325, 0.6776, 0.6974, 0.6776, 0.7675, 0.5724, 0.7675, 0.5724, 0.7675, 0.5724, 0.7675, 0.5724, 0.8026, 0.6776, 0.7675, 0.6776, 0.7675, 0.6776, 0.8026, 0.6776, 0.7675, 0.6776, 0.7675, 0.6776, 0.7675, 0.6776, 0.7675, 0.6776, 0.8026, 0.6776, 0.7675, 0.6776, 0.7675, 0.6776, 0.8026, 0.6776, 0.7325, 0.6776, 0.7325, 0.6776, 0.7325, 0.6776, 0.7325, 0.6776, 0.8026, 0.6776, 0.7675, 0.6776, 0.7675, 0.6776, 0.8026, 0.6776, 0.7325, 0.5724, 0.7325, 0.5724, 0.7325, 0.5724, 0.7325, 0.5724, 0.6974, 0.5724, 0.7325, 0.5724, 0.7325, 0.5724, 0.6974, 0.5724, 0.7675, 0.6776, 0.7675, 0.6776, 0.7675, 0.6776, 0.7675, 0.6776, 0.6974, 0.5724, 0.7325, 0.5724, 0.7325, 0.5724, 0.6974, 0.5724, 0.7675, 0.5724, 0.7675, 0.5724, 0.7675, 0.5724, 0.7675, 0.5724, 0.6974, 0.5724, 0.7325, 0.5724, 0.7325, 0.6776, 0.6974, 0.6776, 0.7675, 0.6776, 0.7675, 0.6776, 0.7675, 0.6776, 0.7675, 0.6776, 0.6974, 0.6776, 0.7325, 0.6776, 0.7083, 0.75, 0.625, 0.75, 0.7325, 0.6776, 0.7675, 0.6776, 0.7917, 0.75, 0.7083, 0.75, 0.8026, 0.5724, 0.7675, 0.5724, 0.7917, 0.5, 0.875, 0.5, 0.7675, 0.5724, 0.7325, 0.5724, 0.7083, 0.5, 0.7917, 0.5, 0.125, 0.5, 0.2083, 0.5, 0.2083, 0.75, 0.125, 0.75, 0.2083, 0.5, 0.2917, 0.5, 0.2917, 0.75, 0.2083, 0.75, 0.375, 0.75, 0.625, 0.75, 0.625, 0.8333, 0.375, 0.8333, 0.375, 0.8333, 0.625, 0.8333, 0.625, 0.9167, 0.375, 0.9167, 0.375, 0.25, 0.625, 0.25, 0.625, 0.3333, 0.375, 0.3333, 0.375, 0.3333, 0.625, 0.3333, 0.625, 0.4167, 0.375, 0.4167, 0.7325, 0.6776, 0.7325, 0.6776, 0.7325, 0.6776, 0.7325, 0.6776, 0.7675, 0.6776, 0.7325, 0.6776, 0.7325, 0.6776, 0.7675, 0.6776, 0.7325, 0.6776, 0.7325, 0.6776, 0.7325, 0.6776, 0.7325, 0.6776, 0.7325, 0.6776, 0.7325, 0.5724, 0.7325, 0.5724, 0.7325, 0.6776, 0.7325, 0.6776, 0.7325, 0.6776, 0.7325, 0.6776, 0.7325, 0.6776, 0.7325, 0.5724, 0.7675, 0.5724, 0.7675, 0.5724, 0.7325, 0.5724, 0.7675, 0.6776, 0.7675, 0.6776, 0.7675, 0.6776, 0.7675, 0.6776, 0.7675, 0.5724, 0.7675, 0.5724, 0.7675, 0.5724, 0.7675, 0.5724, 0.7675, 0.6776, 0.7675, 0.6776, 0.7675, 0.6776, 0.7675, 0.6776, 0.7325, 0.6776, 0.7325, 0.6776, 0.7325, 0.6776, 0.7325, 0.6776, 0.7325, 0.6776, 0.7325, 0.5724, 0.7325, 0.5724, 0.7325, 0.6776, 0.7325, 0.6776, 0.7325, 0.6776, 0.7325, 0.6776, 0.7325, 0.6776, 0.7325, 0.6776, 0.7325, 0.6776, 0.7325, 0.6776, 0.7325, 0.6776, 0.7675, 0.5724, 0.7675, 0.6776, 0.7675, 0.6776, 0.7675, 0.5724, 0.7675, 0.6776, 0.7325, 0.6776, 0.7325, 0.6776, 0.7675, 0.6776, 0.7675, 0.6776, 0.7675, 0.6776, 0.7675, 0.6776, 0.7675, 0.6776, 0.7325, 0.5724, 0.7675, 0.5724, 0.7675, 0.5724, 0.7325, 0.5724, 0.7675, 0.6776, 0.7675, 0.6776, 0.7675, 0.6776, 0.7675, 0.6776, 0.7675, 0.6776, 0.7675, 0.6776, 0.7675, 0.6776, 0.7675, 0.6776, 0.7325, 0.6776, 0.7325, 0.6776, 0.7325, 0.6776, 0.7325, 0.6776, 0.7325, 0.6776, 0.7325, 0.6776, 0.7325, 0.6776, 0.7325, 0.6776, 0.7325, 0.6776, 0.7325, 0.6776, 0.7325, 0.6776, 0.7325, 0.6776, 0.7325, 0.5724, 0.7325, 0.5724, 0.7325, 0.5724, 0.7325, 0.5724, 0.7675, 0.6776, 0.7325, 0.6776, 0.7325, 0.6776, 0.7675, 0.6776, 0.7675, 0.6776, 0.7325, 0.6776, 0.7325, 0.6776, 0.7675, 0.6776, 0.7675, 0.6776, 0.7325, 0.6776, 0.7325, 0.6776, 0.7675, 0.6776, 0.7325, 0.6776, 0.7675, 0.6776, 0.7675, 0.6776, 0.7325, 0.6776, 0.7325, 0.6776, 0.7675, 0.6776, 0.7675, 0.6776, 0.7325, 0.6776, 0.7675, 0.6776, 0.7325, 0.6776, 0.7325, 0.6776, 0.7675, 0.6776, 0.7675, 0.6776, 0.7325, 0.6776, 0.7325, 0.6776, 0.7675, 0.6776, 0.7675, 0.6776, 0.7325, 0.6776, 0.7325, 0.6776, 0.7675, 0.6776, 0.7325, 0.5724, 0.7675, 0.5724, 0.7675, 0.5724, 0.7325, 0.5724, 0.7325, 0.5724, 0.7675, 0.5724, 0.7675, 0.5724, 0.7325, 0.5724, 0.7325, 0.5724, 0.7675, 0.5724, 0.7675, 0.6776, 0.7325, 0.6776, 0.7675, 0.5724, 0.7675, 0.6776, 0.7675, 0.6776, 0.7675, 0.5724, 0.7675, 0.6776, 0.7675, 0.6776, 0.7675, 0.6776, 0.7675, 0.6776, 0.7675, 0.6776, 0.7675, 0.6776, 0.7675, 0.6776, 0.7675, 0.6776, 0.7325, 0.6776, 0.7325, 0.6776, 0.7325, 0.6776, 0.7325, 0.6776, 0.7325, 0.6776, 0.7325, 0.6776, 0.7325, 0.6776, 0.7325, 0.6776, 0.7325, 0.5724, 0.7325, 0.5724, 0.7325, 0.5724, 0.7325, 0.5724, 0.7675, 0.6776, 0.7675, 0.6776, 0.7675, 0.6776, 0.7675, 0.6776, 0.7675, 0.6776, 0.7675, 0.6776, 0.7675, 0.6776, 0.7675, 0.6776, 0.7675, 0.5724, 0.7675, 0.5724, 0.7675, 0.5724, 0.7675, 0.5724, 0.7675, 0.6776, 0.7675, 0.6776, 0.7675, 0.6776, 0.7675, 0.6776, 0.7325, 0.6776, 0.7325, 0.6776, 0.7325, 0.6776, 0.7325, 0.6776, 0.7325, 0.5724, 0.7325, 0.5724, 0.7325, 0.5724, 0.7325, 0.5724])
me_cube.use_remesh_fix_poles = True
me_cube.use_remesh_preserve_attributes = False
me_cube.use_mirror_vertex_groups = False
me_cube.update()

# ---- objects
ob_cube_001 = bpy.data.objects.new('Cube.001', me_cube_001)
ob_cylinder = bpy.data.objects.new('Cylinder', me_cylinder)
ob_cylinder_001 = bpy.data.objects.new('Cylinder.001', me_cylinder_002)
ob_cube = bpy.data.objects.new('Cube', me_cube)

# ---- transforms, parenting, visibility, modifiers, constraints
ob_cube_001.parent = ob_cube
ob_cube_001.matrix_parent_inverse = Matrix(((1.0, 0.0, 0.0, -0.0), (0.0, -4.371e-08, 1.0, -6.2), (0.0, -1.0, -4.371e-08, 2.0), (-0.0, 0.0, -0.0, 1.0)))
ob_cube_001.location = (0.0, -1.0, 8.0)
ob_cube_001.lineart.crease_threshold = 0.0
ob_cylinder.parent = ob_cube_001
ob_cylinder.matrix_parent_inverse = Matrix(((1.0, -0.0, -0.0, -0.0), (-0.0, 1.0, 0.0, 1.0), (-0.0, -0.0, 1.0, -8.0), (-0.0, 0.0, -0.0, 1.0)))
ob_cylinder.location = (1.022e-15, -5.665, 8.692)
ob_cylinder.rotation_euler = (2.384e-07, 2.192e-16, 1.865e-16)
ob_cylinder.lineart.crease_threshold = 0.0
ob_cylinder_001.location = (0.0, 0.0, 0.0)
ob_cylinder_001.rotation_euler = (1.571, 0.0, 0.0)
ob_cylinder_001.lineart.crease_threshold = 0.0
ob_cube.parent = ob_cylinder_001
ob_cube.location = (0.0, 6.2, -2.0)
ob_cube.lineart.crease_threshold = 0.0

# ---- collection membership
col_collection.objects.link(ob_cube_001)
col_collection.objects.link(ob_cylinder)
col_collection.objects.link(ob_cylinder_001)
col_collection.objects.link(ob_cube)

# ---- scene / render settings (as saved in the file)
scene.frame_start = 1; scene.frame_end = 250; scene.frame_set(34)
scene.render.engine = 'BLENDER_EEVEE_NEXT'
scene.cycles.use_denoising = False
scene.cycles.samples = 128
scene.cycles.sampling_pattern = 'TABULATED_SOBOL'
scene.cycles.use_adaptive_sampling = False
scene.cycles.use_light_tree = False
scene.view_settings.view_transform = 'Filmic'
bpy.context.view_layer.update()

# ---- added for rendering (the .blend has no active camera and no usable light): camera, sun
cam_auto = bpy.data.cameras.new('AutoCamera')
cam_auto.lens = 50.0
cam_auto.sensor_width = 36.0
cam_auto.clip_end = 1000.0
ob_auto_camera = bpy.data.objects.new('AutoCamera', cam_auto)
scene.collection.objects.link(ob_auto_camera)
ob_auto_camera.location = (18.237, -23.7312, 19.7331)
ob_auto_camera.rotation_euler = (1.09748, -7.21219e-08, 0.694738)
scene.camera = ob_auto_camera
light_auto_sun = bpy.data.lights.new('AutoSun', 'SUN')
light_auto_sun.energy = 3.0
light_auto_sun.angle = 0.0523599
ob_auto_sun = bpy.data.objects.new('AutoSun', light_auto_sun)
scene.collection.objects.link(ob_auto_sun)
ob_auto_sun.rotation_euler = (0.872665, 0.174533, 0.523599)
bpy.context.view_layer.update()
